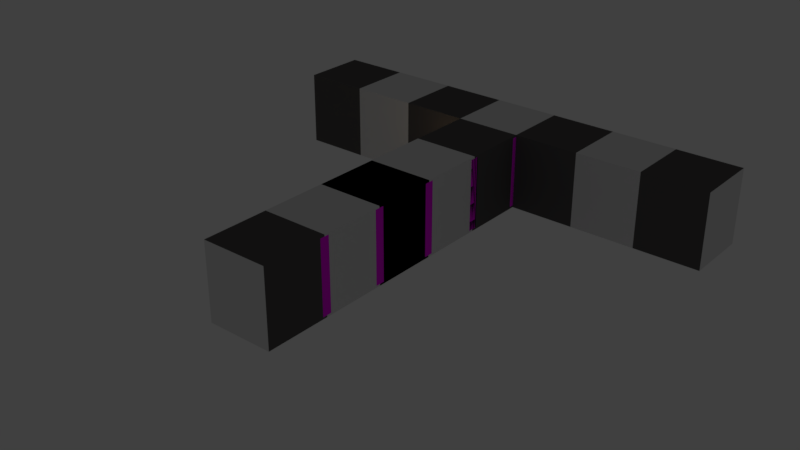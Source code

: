 # Source: wall01.blend  (saved by Blender 2.79.0; exported with 4.5.12 LTS)
import bpy
from mathutils import Matrix  # noqa: F401  (used for matrix-valued properties, if any)

bpy.ops.wm.read_factory_settings(use_empty=True)
scene = bpy.context.scene
scene.name = 'Scene'

# ---- collections
col_collection_3 = bpy.data.collections.new('Collection 3'); scene.collection.children.link(col_collection_3)

# ---- images (referenced by path relative to the original .blend; pixels are not part of the script)
import os
ASSET_DIR = os.environ.get("B2B_ASSET_DIR", "")  # directory of the original .blend (textures are referenced by path, not embedded)
HERE = os.path.dirname(os.path.abspath(__file__))  # packed textures are extracted next to this script under _unpacked/

def load_image(name, relpath, width, height, colorspace="sRGB"):
    """Load a texture the original file referenced (path relative to the .blend, or extracted next to this script)."""
    p = next((c for c in (os.path.join(HERE, relpath), os.path.join(ASSET_DIR, relpath)) if relpath and os.path.exists(c)), "")
    if p:
        img = bpy.data.images.load(p, check_existing=True)
        img.name = name
    else:  # same state as the original file: an image datablock whose file is absent (Cycles renders it pink)
        img = bpy.data.images.new(name, width, height)
        img.source = "FILE"
        img.filepath = "//" + (relpath or name)
    img.colorspace_settings.name = colorspace
    return img
img_oldwood02_jpg = load_image('oldWood02.jpg', 'oldWood02.jpg', 1024, 1024, 'sRGB')
img_stonewall01_jpg = load_image('stoneWall01.jpg', 'stoneWall01.jpg', 1024, 1024, 'sRGB')
img_stonefloor_jpg = load_image('stoneFloor.jpg', 'stoneFloor.jpg', 1024, 1024, 'sRGB')

# ---- materials (node trees are filled in below, after node groups)
mat_material_001 = bpy.data.materials.new('Material.001')
mat_material_001.alpha_threshold = 0.0
mat_material_001.roughness = 0.5
mat_wall01 = bpy.data.materials.new('Wall01')
mat_wall01.alpha_threshold = 0.0
mat_wall01.roughness = 0.5
mat_flor01 = bpy.data.materials.new('flor01')
mat_flor01.alpha_threshold = 0.0
mat_flor01.roughness = 0.5
mat_wall01_003 = bpy.data.materials.new('Wall01.003')
mat_wall01_003.alpha_threshold = 0.0
mat_wall01_003.roughness = 0.5
mat_wall02_003 = bpy.data.materials.new('Wall02.003')
mat_wall02_003.alpha_threshold = 0.0
mat_wall02_003.diffuse_color = (0.1107, 0.1046, 0.1046, 1.0)
mat_wall02_003.roughness = 0.5
mat_wall01_004 = bpy.data.materials.new('Wall01.004')
mat_wall01_004.alpha_threshold = 0.0
mat_wall01_004.roughness = 0.5
mat_wall02_004 = bpy.data.materials.new('Wall02.004')
mat_wall02_004.alpha_threshold = 0.0
mat_wall02_004.diffuse_color = (0.1107, 0.1046, 0.1046, 1.0)
mat_wall02_004.roughness = 0.5

# ---- material node trees
mat_material_001.use_nodes = True; mat_material_001.node_tree.nodes.clear()
_N = mat_material_001.node_tree.nodes; _L = mat_material_001.node_tree.links
n0 = _N.new('ShaderNodeOutputMaterial'); n0.name = 'Material Output'; n0.location = (300, 300)
n1 = _N.new('ShaderNodeBsdfDiffuse'); n1.name = 'Diffuse BSDF'; n1.location = (10, 300)
n2 = _N.new('ShaderNodeTexImage'); n2.name = 'Image Texture'; n2.location = (-180, 300)
n2.width = 140
n2.image = img_oldwood02_jpg
_L.new(n1.outputs[0], n0.inputs[0])
_L.new(n2.outputs[0], n1.inputs[0])
n0.is_active_output = True
mat_wall01.use_nodes = True; mat_wall01.node_tree.nodes.clear()
_N = mat_wall01.node_tree.nodes; _L = mat_wall01.node_tree.links
n0 = _N.new('ShaderNodeOutputMaterial'); n0.name = 'Material Output'; n0.location = (300, 300)
n1 = _N.new('ShaderNodeBsdfDiffuse'); n1.name = 'Diffuse BSDF'; n1.location = (10, 300)
n2 = _N.new('ShaderNodeTexImage'); n2.name = 'Image Texture'; n2.location = (-180, 300)
n2.width = 140
n2.image = img_stonewall01_jpg
_L.new(n1.outputs[0], n0.inputs[0])
_L.new(n2.outputs[0], n1.inputs[0])
n0.is_active_output = True
mat_flor01.use_nodes = True; mat_flor01.node_tree.nodes.clear()
_N = mat_flor01.node_tree.nodes; _L = mat_flor01.node_tree.links
n0 = _N.new('ShaderNodeOutputMaterial'); n0.name = 'Material Output'; n0.location = (300, 300)
n1 = _N.new('ShaderNodeBsdfDiffuse'); n1.name = 'Diffuse BSDF'; n1.location = (10, 300)
n2 = _N.new('ShaderNodeTexImage'); n2.name = 'Image Texture'; n2.location = (-180, 300)
n2.width = 140
n2.image = img_stonefloor_jpg
_L.new(n1.outputs[0], n0.inputs[0])
_L.new(n2.outputs[0], n1.inputs[0])
n0.is_active_output = True

# ---- world
world_world = bpy.data.worlds.new('World'); scene.world = world_world
world_world.color = (0.05088, 0.05088, 0.05088)
world_world.use_sun_shadow = False
world_world.sun_shadow_jitter_overblur = 0.0
world_world.cycles.sampling_method = 'MANUAL'

# ---- lights
light_point_006 = bpy.data.lights.new('Point.006', 'POINT')
light_point_006.color = (1.0, 0.6966, 0.3977)
light_point_006.transmission_factor = 0.0
light_point_006.energy = 5.0
light_point_006.shadow_buffer_clip_start = 0.5
light_point_006.shadow_soft_size = 0.1
light_point_006.shadow_maximum_resolution = 0.006
light_point_006.use_absolute_resolution = True
light_point_005 = bpy.data.lights.new('Point.005', 'POINT')
light_point_005.color = (1.0, 0.6966, 0.3977)
light_point_005.transmission_factor = 0.0
light_point_005.energy = 5.0
light_point_005.shadow_buffer_clip_start = 0.5
light_point_005.shadow_soft_size = 0.1
light_point_005.shadow_maximum_resolution = 0.006
light_point_005.use_absolute_resolution = True
light_point_003 = bpy.data.lights.new('Point.003', 'POINT')
light_point_003.color = (1.0, 0.6966, 0.3977)
light_point_003.transmission_factor = 0.0
light_point_003.energy = 5.0
light_point_003.shadow_buffer_clip_start = 0.5
light_point_003.shadow_soft_size = 0.1
light_point_003.shadow_maximum_resolution = 0.006
light_point_003.use_absolute_resolution = True

# ---- meshes
me_cylinder_011 = bpy.data.meshes.new('Cylinder.011')
me_cylinder_011.from_pydata([(-0.01527, 0.1394, -1.026), (0.01527, 0.1394, -1.026), (0.01527, 0.1394, 1.026), (-0.01527, 0.1394, 1.026), (0.1394, 0.01527, -1.026), (0.1394, -0.01527, -1.026), (0.1394, -0.01527, 1.026), (0.1394, 0.01527, 1.026), (0.01527, -0.1394, -1.026), (-0.01527, -0.1394, -1.026), (-0.01527, -0.1394, 1.026), (0.01527, -0.1394, 1.026), (-0.1394, -0.01527, -1.026), (-0.1394, 0.01527, -1.026), (-0.1394, 0.01527, 1.026), (-0.1394, -0.01527, 1.026), (0.01527, 0.1712, -1.008), (-0.01527, 0.1712, -1.008), (-0.01206, 0.1931, -0.9799), (0.01206, 0.1931, -0.9799), (0.01527, 0.1712, 1.008), (0.01206, 0.1931, 0.9799), (-0.01206, 0.1931, 0.9799), (-0.01527, 0.1712, 1.008), (0.1712, 0.01527, 1.008), (0.1712, -0.01527, 1.008), (0.1931, -0.01206, 0.9799), (0.1931, 0.01206, 0.9799), (0.1712, 0.01527, -1.008), (0.1931, 0.01206, -0.9799), (0.1931, -0.01206, -0.9799), (0.1712, -0.01527, -1.008), (0.01527, -0.1712, 1.008), (-0.01527, -0.1712, 1.008), (-0.01206, -0.1931, 0.9799), (0.01206, -0.1931, 0.9799), (0.01527, -0.1712, -1.008), (0.01206, -0.1931, -0.9799), (-0.01206, -0.1931, -0.9799), (-0.01527, -0.1712, -1.008), (-0.1712, -0.01527, 1.008), (-0.1712, 0.01527, 1.008), (-0.1931, 0.01206, 0.9799), (-0.1931, -0.01206, 0.9799), (-0.1712, -0.01527, -1.008), (-0.1931, -0.01206, -0.9799), (-0.1931, 0.01206, -0.9799), (-0.1712, 0.01527, -1.008)], [], [(41, 14, 3, 23), (9, 39, 44, 12), (19, 21, 27, 29), (5, 31, 36, 8), (20, 2, 7, 24), (30, 26, 35, 37), (33, 10, 15, 40), (25, 6, 11, 32), (38, 34, 43, 45), (13, 47, 17, 0), (46, 42, 22, 18), (16, 17, 18, 19), (20, 21, 22, 23), (24, 25, 26, 27), (28, 29, 30, 31), (32, 33, 34, 35), (36, 37, 38, 39), (40, 41, 42, 43), (44, 45, 46, 47), (23, 3, 2, 20), (31, 5, 4, 28), (39, 9, 8, 36), (47, 13, 12, 44), (0, 17, 16, 1), (18, 22, 21, 19), (6, 25, 24, 7), (26, 30, 29, 27), (10, 33, 32, 11), (34, 38, 37, 35), (14, 41, 40, 15), (42, 46, 45, 43), (46, 18, 17, 47), (41, 23, 22, 42), (38, 45, 44, 39), (33, 40, 43, 34), (30, 37, 36, 31), (25, 32, 35, 26), (19, 29, 28, 16), (20, 24, 27, 21), (1, 16, 28, 4)])
me_cylinder_011.polygons.foreach_set('use_smooth', [True] * 40)
_uv = me_cylinder_011.uv_layers.new(name='UVMap')
_uv.uv.foreach_set('vector', [0.4803, 0.9911, 0.4753, 1.0, 0.2747, 1.0, 0.2697, 0.9911, 0.5247, 1.0, 0.5197, 0.9911, 0.7303, 0.9911, 0.7253, 1.0, 0.9776, 0.2353, 0.02242, 0.2353, 0.02242, 0.01469, 0.9776, 0.01469, 0.2253, 0.0, 0.2303, 0.008875, 0.01968, 0.008875, 0.02467, 0.0, 0.7697, 0.008875, 0.7747, 5.883e-09, 0.9753, 5.372e-08, 0.9803, 0.008875, 0.02242, 0.7647, 0.9776, 0.7647, 0.9776, 0.9853, 0.02242, 0.9853, 0.5197, 0.008875, 0.5247, 0.0, 0.7253, 0.0, 0.7303, 0.008875, 0.2303, 0.9911, 0.2253, 1.0, 0.02467, 1.0, 0.01968, 0.9911, 0.9776, 0.4853, 0.02242, 0.4853, 0.02242, 0.2647, 0.9776, 0.2647, 0.4753, 2.686e-08, 0.4803, 0.008875, 0.2697, 0.008875, 0.2747, 2.941e-09, 0.02242, 0.5147, 0.9776, 0.5147, 0.9776, 0.7353, 0.02242, 0.7353, 0.9911, 0.2303, 0.9943, 0.25, 0.9864, 0.25, 0.9859, 0.2353, 0.008875, 0.2303, 0.01411, 0.2353, 0.01363, 0.25, 0.005664, 0.25, 0.008875, 0.01968, 0.005664, 0.0, 0.01363, 0.0, 0.01411, 0.01469, 0.9911, 0.01968, 0.9859, 0.01469, 0.9864, -5.96e-08, 0.9943, 0.0, 0.9911, 0.9803, 0.9943, 1.0, 0.9864, 1.0, 0.9859, 0.9853, 0.008875, 0.9803, 0.01411, 0.9853, 0.01363, 1.0, 0.005664, 1.0, 0.008875, 0.2697, 0.005664, 0.25, 0.01363, 0.25, 0.01411, 0.2647, 0.9911, 0.2697, 0.9859, 0.2647, 0.9864, 0.25, 0.9943, 0.25, 0.9911, 0.7303, 1.0, 0.7253, 1.0, 0.75, 0.9943, 0.75, 0.008875, 0.7697, 2.98e-08, 0.7747, 2.98e-08, 0.75, 0.005664, 0.75, 0.9911, 0.4803, 1.0, 0.4753, 1.0, 0.5, 0.9943, 0.5, 0.008875, 0.5197, 5.96e-08, 0.5247, 5.96e-08, 0.5, 0.005664, 0.5, 2.98e-08, 0.7253, 0.008875, 0.7303, 0.005664, 0.75, 2.98e-08, 0.75, 0.02242, 0.7353, 0.9776, 0.7353, 0.9776, 0.75, 0.02242, 0.75, 1.0, 0.7747, 0.9911, 0.7697, 0.9943, 0.75, 1.0, 0.75, 0.9776, 0.7647, 0.02242, 0.7647, 0.02242, 0.75, 0.9776, 0.75, 0.0, 0.4753, 0.008875, 0.4803, 0.005664, 0.5, 5.96e-08, 0.5, 0.02242, 0.4853, 0.9776, 0.4853, 0.9776, 0.5, 0.02242, 0.5, 1.0, 0.5247, 0.9911, 0.5197, 0.9943, 0.5, 1.0, 0.5, 0.9776, 0.5147, 0.02242, 0.5147, 0.02242, 0.5, 0.9776, 0.5, 0.02242, 0.5147, 0.02242, 0.7353, 0.008875, 0.7303, 0.008875, 0.5197, 0.9911, 0.5197, 0.9911, 0.7303, 0.9776, 0.7353, 0.9776, 0.5147, 0.9776, 0.4853, 0.9776, 0.2647, 0.9911, 0.2697, 0.9911, 0.4803, 0.008875, 0.4803, 0.008875, 0.2697, 0.02242, 0.2647, 0.02242, 0.4853, 0.02242, 0.7647, 0.02242, 0.9853, 0.008875, 0.9803, 0.008875, 0.7697, 0.9911, 0.7697, 0.9911, 0.9803, 0.9776, 0.9853, 0.9776, 0.7647, 0.9776, 0.2353, 0.9776, 0.01469, 0.9911, 0.01968, 0.9911, 0.2303, 0.008875, 0.2303, 0.008875, 0.01968, 0.02242, 0.01469, 0.02242, 0.2353, 0.7747, 1.0, 0.7697, 0.9911, 0.9803, 0.9911, 0.9753, 1.0])
me_cylinder_011.materials.append(mat_material_001)
me_cylinder_011.use_remesh_preserve_volume = False
me_cylinder_011.use_remesh_preserve_attributes = False
me_cylinder_011.use_mirror_vertex_groups = False
me_cylinder_011.update()
me_cube_023 = bpy.data.meshes.new('Cube.023')
me_cube_023.from_pydata([(1.0, -1.0, -1.0), (1.0, -1.0, 1.3), (1.0, 1.0, -1.0), (1.0, 1.0, 1.3)], [], [(2, 3, 1, 0)])
_uv = me_cube_023.uv_layers.new(name='UVMap')
_uv.uv.foreach_set('vector', [0.0, 0.0, 0.0, 1.0, 1.0, 1.0, 1.0, 0.0])
me_cube_023.materials.append(mat_wall01)
me_cube_023.use_remesh_preserve_volume = False
me_cube_023.use_remesh_preserve_attributes = False
me_cube_023.use_mirror_vertex_groups = False
me_cube_023.update()
me_cube_022 = bpy.data.meshes.new('Cube.022')
me_cube_022.from_pydata([(-1.0, -1.0, -1.0), (-1.0, 1.0, -1.0), (1.0, -1.0, -1.0), (1.0, 1.0, -1.0)], [], [(1, 3, 2, 0)])
_uv = me_cube_022.uv_layers.new(name='UVMap')
_uv.uv.foreach_set('vector', [0.0, 1.0, 1.0, 1.0, 1.0, 0.0, 0.0, 0.0])
me_cube_022.materials.append(mat_flor01)
me_cube_022.use_remesh_preserve_volume = False
me_cube_022.use_remesh_preserve_attributes = False
me_cube_022.use_mirror_vertex_groups = False
me_cube_022.update()
me_cylinder_010 = bpy.data.meshes.new('Cylinder.010')
me_cylinder_010.from_pydata([(-0.01527, 0.1394, -1.026), (0.01527, 0.1394, -1.026), (0.01527, 0.1394, 1.026), (-0.01527, 0.1394, 1.026), (0.1394, 0.01527, -1.026), (0.1394, -0.01527, -1.026), (0.1394, -0.01527, 1.026), (0.1394, 0.01527, 1.026), (0.01527, -0.1394, -1.026), (-0.01527, -0.1394, -1.026), (-0.01527, -0.1394, 1.026), (0.01527, -0.1394, 1.026), (-0.1394, -0.01527, -1.026), (-0.1394, 0.01527, -1.026), (-0.1394, 0.01527, 1.026), (-0.1394, -0.01527, 1.026), (0.01527, 0.1712, -1.008), (-0.01527, 0.1712, -1.008), (-0.01206, 0.1931, -0.9799), (0.01206, 0.1931, -0.9799), (0.01527, 0.1712, 1.008), (0.01206, 0.1931, 0.9799), (-0.01206, 0.1931, 0.9799), (-0.01527, 0.1712, 1.008), (0.1712, 0.01527, 1.008), (0.1712, -0.01527, 1.008), (0.1931, -0.01206, 0.9799), (0.1931, 0.01206, 0.9799), (0.1712, 0.01527, -1.008), (0.1931, 0.01206, -0.9799), (0.1931, -0.01206, -0.9799), (0.1712, -0.01527, -1.008), (0.01527, -0.1712, 1.008), (-0.01527, -0.1712, 1.008), (-0.01206, -0.1931, 0.9799), (0.01206, -0.1931, 0.9799), (0.01527, -0.1712, -1.008), (0.01206, -0.1931, -0.9799), (-0.01206, -0.1931, -0.9799), (-0.01527, -0.1712, -1.008), (-0.1712, -0.01527, 1.008), (-0.1712, 0.01527, 1.008), (-0.1931, 0.01206, 0.9799), (-0.1931, -0.01206, 0.9799), (-0.1712, -0.01527, -1.008), (-0.1931, -0.01206, -0.9799), (-0.1931, 0.01206, -0.9799), (-0.1712, 0.01527, -1.008)], [], [(41, 14, 3, 23), (9, 39, 44, 12), (19, 21, 27, 29), (5, 31, 36, 8), (20, 2, 7, 24), (30, 26, 35, 37), (33, 10, 15, 40), (25, 6, 11, 32), (38, 34, 43, 45), (13, 47, 17, 0), (46, 42, 22, 18), (16, 17, 18, 19), (20, 21, 22, 23), (24, 25, 26, 27), (28, 29, 30, 31), (32, 33, 34, 35), (36, 37, 38, 39), (40, 41, 42, 43), (44, 45, 46, 47), (23, 3, 2, 20), (31, 5, 4, 28), (39, 9, 8, 36), (47, 13, 12, 44), (0, 17, 16, 1), (18, 22, 21, 19), (6, 25, 24, 7), (26, 30, 29, 27), (10, 33, 32, 11), (34, 38, 37, 35), (14, 41, 40, 15), (42, 46, 45, 43), (46, 18, 17, 47), (41, 23, 22, 42), (38, 45, 44, 39), (33, 40, 43, 34), (30, 37, 36, 31), (25, 32, 35, 26), (19, 29, 28, 16), (20, 24, 27, 21), (1, 16, 28, 4)])
me_cylinder_010.polygons.foreach_set('use_smooth', [True] * 40)
_uv = me_cylinder_010.uv_layers.new(name='UVMap')
_uv.uv.foreach_set('vector', [0.4803, 0.9911, 0.4753, 1.0, 0.2747, 1.0, 0.2697, 0.9911, 0.5247, 1.0, 0.5197, 0.9911, 0.7303, 0.9911, 0.7253, 1.0, 0.9776, 0.2353, 0.02242, 0.2353, 0.02242, 0.01469, 0.9776, 0.01469, 0.2253, 0.0, 0.2303, 0.008875, 0.01968, 0.008875, 0.02467, 0.0, 0.7697, 0.008875, 0.7747, 5.883e-09, 0.9753, 5.372e-08, 0.9803, 0.008875, 0.02242, 0.7647, 0.9776, 0.7647, 0.9776, 0.9853, 0.02242, 0.9853, 0.5197, 0.008875, 0.5247, 0.0, 0.7253, 0.0, 0.7303, 0.008875, 0.2303, 0.9911, 0.2253, 1.0, 0.02467, 1.0, 0.01968, 0.9911, 0.9776, 0.4853, 0.02242, 0.4853, 0.02242, 0.2647, 0.9776, 0.2647, 0.4753, 2.686e-08, 0.4803, 0.008875, 0.2697, 0.008875, 0.2747, 2.941e-09, 0.02242, 0.5147, 0.9776, 0.5147, 0.9776, 0.7353, 0.02242, 0.7353, 0.9911, 0.2303, 0.9943, 0.25, 0.9864, 0.25, 0.9859, 0.2353, 0.008875, 0.2303, 0.01411, 0.2353, 0.01363, 0.25, 0.005664, 0.25, 0.008875, 0.01968, 0.005664, 0.0, 0.01363, 0.0, 0.01411, 0.01469, 0.9911, 0.01968, 0.9859, 0.01469, 0.9864, -5.96e-08, 0.9943, 0.0, 0.9911, 0.9803, 0.9943, 1.0, 0.9864, 1.0, 0.9859, 0.9853, 0.008875, 0.9803, 0.01411, 0.9853, 0.01363, 1.0, 0.005664, 1.0, 0.008875, 0.2697, 0.005664, 0.25, 0.01363, 0.25, 0.01411, 0.2647, 0.9911, 0.2697, 0.9859, 0.2647, 0.9864, 0.25, 0.9943, 0.25, 0.9911, 0.7303, 1.0, 0.7253, 1.0, 0.75, 0.9943, 0.75, 0.008875, 0.7697, 2.98e-08, 0.7747, 2.98e-08, 0.75, 0.005664, 0.75, 0.9911, 0.4803, 1.0, 0.4753, 1.0, 0.5, 0.9943, 0.5, 0.008875, 0.5197, 5.96e-08, 0.5247, 5.96e-08, 0.5, 0.005664, 0.5, 2.98e-08, 0.7253, 0.008875, 0.7303, 0.005664, 0.75, 2.98e-08, 0.75, 0.02242, 0.7353, 0.9776, 0.7353, 0.9776, 0.75, 0.02242, 0.75, 1.0, 0.7747, 0.9911, 0.7697, 0.9943, 0.75, 1.0, 0.75, 0.9776, 0.7647, 0.02242, 0.7647, 0.02242, 0.75, 0.9776, 0.75, 0.0, 0.4753, 0.008875, 0.4803, 0.005664, 0.5, 5.96e-08, 0.5, 0.02242, 0.4853, 0.9776, 0.4853, 0.9776, 0.5, 0.02242, 0.5, 1.0, 0.5247, 0.9911, 0.5197, 0.9943, 0.5, 1.0, 0.5, 0.9776, 0.5147, 0.02242, 0.5147, 0.02242, 0.5, 0.9776, 0.5, 0.02242, 0.5147, 0.02242, 0.7353, 0.008875, 0.7303, 0.008875, 0.5197, 0.9911, 0.5197, 0.9911, 0.7303, 0.9776, 0.7353, 0.9776, 0.5147, 0.9776, 0.4853, 0.9776, 0.2647, 0.9911, 0.2697, 0.9911, 0.4803, 0.008875, 0.4803, 0.008875, 0.2697, 0.02242, 0.2647, 0.02242, 0.4853, 0.02242, 0.7647, 0.02242, 0.9853, 0.008875, 0.9803, 0.008875, 0.7697, 0.9911, 0.7697, 0.9911, 0.9803, 0.9776, 0.9853, 0.9776, 0.7647, 0.9776, 0.2353, 0.9776, 0.01469, 0.9911, 0.01968, 0.9911, 0.2303, 0.008875, 0.2303, 0.008875, 0.01968, 0.02242, 0.01469, 0.02242, 0.2353, 0.7747, 1.0, 0.7697, 0.9911, 0.9803, 0.9911, 0.9753, 1.0])
me_cylinder_010.materials.append(mat_material_001)
me_cylinder_010.use_remesh_preserve_volume = False
me_cylinder_010.use_remesh_preserve_attributes = False
me_cylinder_010.use_mirror_vertex_groups = False
me_cylinder_010.update()
me_cube_021 = bpy.data.meshes.new('Cube.021')
me_cube_021.from_pydata([(1.0, -1.0, -1.0), (1.0, -1.0, 1.3), (1.0, 1.0, -1.0), (1.0, 1.0, 1.3)], [], [(2, 3, 1, 0)])
_uv = me_cube_021.uv_layers.new(name='UVMap')
_uv.uv.foreach_set('vector', [0.0, 0.0, 0.0, 1.0, 1.0, 1.0, 1.0, 0.0])
me_cube_021.materials.append(mat_wall01)
me_cube_021.use_remesh_preserve_volume = False
me_cube_021.use_remesh_preserve_attributes = False
me_cube_021.use_mirror_vertex_groups = False
me_cube_021.update()
me_cube_020 = bpy.data.meshes.new('Cube.020')
me_cube_020.from_pydata([(1.0, -1.0, -1.0), (1.0, -1.0, 1.3), (1.0, 1.0, -1.0), (1.0, 1.0, 1.3)], [], [(2, 3, 1, 0)])
_uv = me_cube_020.uv_layers.new(name='UVMap')
_uv.uv.foreach_set('vector', [0.0, 0.0, 0.0, 1.0, 1.0, 1.0, 1.0, 0.0])
me_cube_020.materials.append(mat_wall01)
me_cube_020.use_remesh_preserve_volume = False
me_cube_020.use_remesh_preserve_attributes = False
me_cube_020.use_mirror_vertex_groups = False
me_cube_020.update()
me_cylinder_009 = bpy.data.meshes.new('Cylinder.009')
me_cylinder_009.from_pydata([(-0.01527, 0.1394, -1.026), (0.01527, 0.1394, -1.026), (0.01527, 0.1394, 1.026), (-0.01527, 0.1394, 1.026), (0.1394, 0.01527, -1.026), (0.1394, -0.01527, -1.026), (0.1394, -0.01527, 1.026), (0.1394, 0.01527, 1.026), (0.01527, -0.1394, -1.026), (-0.01527, -0.1394, -1.026), (-0.01527, -0.1394, 1.026), (0.01527, -0.1394, 1.026), (-0.1394, -0.01527, -1.026), (-0.1394, 0.01527, -1.026), (-0.1394, 0.01527, 1.026), (-0.1394, -0.01527, 1.026), (0.01527, 0.1712, -1.008), (-0.01527, 0.1712, -1.008), (-0.01206, 0.1931, -0.9799), (0.01206, 0.1931, -0.9799), (0.01527, 0.1712, 1.008), (0.01206, 0.1931, 0.9799), (-0.01206, 0.1931, 0.9799), (-0.01527, 0.1712, 1.008), (0.1712, 0.01527, 1.008), (0.1712, -0.01527, 1.008), (0.1931, -0.01206, 0.9799), (0.1931, 0.01206, 0.9799), (0.1712, 0.01527, -1.008), (0.1931, 0.01206, -0.9799), (0.1931, -0.01206, -0.9799), (0.1712, -0.01527, -1.008), (0.01527, -0.1712, 1.008), (-0.01527, -0.1712, 1.008), (-0.01206, -0.1931, 0.9799), (0.01206, -0.1931, 0.9799), (0.01527, -0.1712, -1.008), (0.01206, -0.1931, -0.9799), (-0.01206, -0.1931, -0.9799), (-0.01527, -0.1712, -1.008), (-0.1712, -0.01527, 1.008), (-0.1712, 0.01527, 1.008), (-0.1931, 0.01206, 0.9799), (-0.1931, -0.01206, 0.9799), (-0.1712, -0.01527, -1.008), (-0.1931, -0.01206, -0.9799), (-0.1931, 0.01206, -0.9799), (-0.1712, 0.01527, -1.008)], [], [(41, 14, 3, 23), (9, 39, 44, 12), (19, 21, 27, 29), (5, 31, 36, 8), (20, 2, 7, 24), (30, 26, 35, 37), (33, 10, 15, 40), (25, 6, 11, 32), (38, 34, 43, 45), (13, 47, 17, 0), (46, 42, 22, 18), (16, 17, 18, 19), (20, 21, 22, 23), (24, 25, 26, 27), (28, 29, 30, 31), (32, 33, 34, 35), (36, 37, 38, 39), (40, 41, 42, 43), (44, 45, 46, 47), (23, 3, 2, 20), (31, 5, 4, 28), (39, 9, 8, 36), (47, 13, 12, 44), (0, 17, 16, 1), (18, 22, 21, 19), (6, 25, 24, 7), (26, 30, 29, 27), (10, 33, 32, 11), (34, 38, 37, 35), (14, 41, 40, 15), (42, 46, 45, 43), (46, 18, 17, 47), (41, 23, 22, 42), (38, 45, 44, 39), (33, 40, 43, 34), (30, 37, 36, 31), (25, 32, 35, 26), (19, 29, 28, 16), (20, 24, 27, 21), (1, 16, 28, 4)])
me_cylinder_009.polygons.foreach_set('use_smooth', [True] * 40)
_uv = me_cylinder_009.uv_layers.new(name='UVMap')
_uv.uv.foreach_set('vector', [0.4803, 0.9911, 0.4753, 1.0, 0.2747, 1.0, 0.2697, 0.9911, 0.5247, 1.0, 0.5197, 0.9911, 0.7303, 0.9911, 0.7253, 1.0, 0.9776, 0.2353, 0.02242, 0.2353, 0.02242, 0.01469, 0.9776, 0.01469, 0.2253, 0.0, 0.2303, 0.008875, 0.01968, 0.008875, 0.02467, 0.0, 0.7697, 0.008875, 0.7747, 5.883e-09, 0.9753, 5.372e-08, 0.9803, 0.008875, 0.02242, 0.7647, 0.9776, 0.7647, 0.9776, 0.9853, 0.02242, 0.9853, 0.5197, 0.008875, 0.5247, 0.0, 0.7253, 0.0, 0.7303, 0.008875, 0.2303, 0.9911, 0.2253, 1.0, 0.02467, 1.0, 0.01968, 0.9911, 0.9776, 0.4853, 0.02242, 0.4853, 0.02242, 0.2647, 0.9776, 0.2647, 0.4753, 2.686e-08, 0.4803, 0.008875, 0.2697, 0.008875, 0.2747, 2.941e-09, 0.02242, 0.5147, 0.9776, 0.5147, 0.9776, 0.7353, 0.02242, 0.7353, 0.9911, 0.2303, 0.9943, 0.25, 0.9864, 0.25, 0.9859, 0.2353, 0.008875, 0.2303, 0.01411, 0.2353, 0.01363, 0.25, 0.005664, 0.25, 0.008875, 0.01968, 0.005664, 0.0, 0.01363, 0.0, 0.01411, 0.01469, 0.9911, 0.01968, 0.9859, 0.01469, 0.9864, -5.96e-08, 0.9943, 0.0, 0.9911, 0.9803, 0.9943, 1.0, 0.9864, 1.0, 0.9859, 0.9853, 0.008875, 0.9803, 0.01411, 0.9853, 0.01363, 1.0, 0.005664, 1.0, 0.008875, 0.2697, 0.005664, 0.25, 0.01363, 0.25, 0.01411, 0.2647, 0.9911, 0.2697, 0.9859, 0.2647, 0.9864, 0.25, 0.9943, 0.25, 0.9911, 0.7303, 1.0, 0.7253, 1.0, 0.75, 0.9943, 0.75, 0.008875, 0.7697, 2.98e-08, 0.7747, 2.98e-08, 0.75, 0.005664, 0.75, 0.9911, 0.4803, 1.0, 0.4753, 1.0, 0.5, 0.9943, 0.5, 0.008875, 0.5197, 5.96e-08, 0.5247, 5.96e-08, 0.5, 0.005664, 0.5, 2.98e-08, 0.7253, 0.008875, 0.7303, 0.005664, 0.75, 2.98e-08, 0.75, 0.02242, 0.7353, 0.9776, 0.7353, 0.9776, 0.75, 0.02242, 0.75, 1.0, 0.7747, 0.9911, 0.7697, 0.9943, 0.75, 1.0, 0.75, 0.9776, 0.7647, 0.02242, 0.7647, 0.02242, 0.75, 0.9776, 0.75, 0.0, 0.4753, 0.008875, 0.4803, 0.005664, 0.5, 5.96e-08, 0.5, 0.02242, 0.4853, 0.9776, 0.4853, 0.9776, 0.5, 0.02242, 0.5, 1.0, 0.5247, 0.9911, 0.5197, 0.9943, 0.5, 1.0, 0.5, 0.9776, 0.5147, 0.02242, 0.5147, 0.02242, 0.5, 0.9776, 0.5, 0.02242, 0.5147, 0.02242, 0.7353, 0.008875, 0.7303, 0.008875, 0.5197, 0.9911, 0.5197, 0.9911, 0.7303, 0.9776, 0.7353, 0.9776, 0.5147, 0.9776, 0.4853, 0.9776, 0.2647, 0.9911, 0.2697, 0.9911, 0.4803, 0.008875, 0.4803, 0.008875, 0.2697, 0.02242, 0.2647, 0.02242, 0.4853, 0.02242, 0.7647, 0.02242, 0.9853, 0.008875, 0.9803, 0.008875, 0.7697, 0.9911, 0.7697, 0.9911, 0.9803, 0.9776, 0.9853, 0.9776, 0.7647, 0.9776, 0.2353, 0.9776, 0.01469, 0.9911, 0.01968, 0.9911, 0.2303, 0.008875, 0.2303, 0.008875, 0.01968, 0.02242, 0.01469, 0.02242, 0.2353, 0.7747, 1.0, 0.7697, 0.9911, 0.9803, 0.9911, 0.9753, 1.0])
me_cylinder_009.materials.append(mat_material_001)
me_cylinder_009.use_remesh_preserve_volume = False
me_cylinder_009.use_remesh_preserve_attributes = False
me_cylinder_009.use_mirror_vertex_groups = False
me_cylinder_009.update()
me_cube_019 = bpy.data.meshes.new('Cube.019')
me_cube_019.from_pydata([(-1.0, -1.0, -1.0), (-1.0, 1.0, -1.0), (1.0, -1.0, -1.0), (1.0, 1.0, -1.0)], [], [(1, 3, 2, 0)])
_uv = me_cube_019.uv_layers.new(name='UVMap')
_uv.uv.foreach_set('vector', [0.0, 1.0, 1.0, 1.0, 1.0, 0.0, 0.0, 0.0])
me_cube_019.materials.append(mat_flor01)
me_cube_019.use_remesh_preserve_volume = False
me_cube_019.use_remesh_preserve_attributes = False
me_cube_019.use_mirror_vertex_groups = False
me_cube_019.update()
me_cube_018 = bpy.data.meshes.new('Cube.018')
me_cube_018.from_pydata([(1.0, -1.0, -1.0), (1.0, -1.0, 1.3), (1.0, 1.0, -1.0), (1.0, 1.0, 1.3)], [], [(2, 3, 1, 0)])
_uv = me_cube_018.uv_layers.new(name='UVMap')
_uv.uv.foreach_set('vector', [0.0, 0.0, 0.0, 1.0, 1.0, 1.0, 1.0, 0.0])
me_cube_018.materials.append(mat_wall01)
me_cube_018.use_remesh_preserve_volume = False
me_cube_018.use_remesh_preserve_attributes = False
me_cube_018.use_mirror_vertex_groups = False
me_cube_018.update()
me_cylinder_008 = bpy.data.meshes.new('Cylinder.008')
me_cylinder_008.from_pydata([(-0.01527, 0.1394, -1.026), (0.01527, 0.1394, -1.026), (0.01527, 0.1394, 1.026), (-0.01527, 0.1394, 1.026), (0.1394, 0.01527, -1.026), (0.1394, -0.01527, -1.026), (0.1394, -0.01527, 1.026), (0.1394, 0.01527, 1.026), (0.01527, -0.1394, -1.026), (-0.01527, -0.1394, -1.026), (-0.01527, -0.1394, 1.026), (0.01527, -0.1394, 1.026), (-0.1394, -0.01527, -1.026), (-0.1394, 0.01527, -1.026), (-0.1394, 0.01527, 1.026), (-0.1394, -0.01527, 1.026), (0.01527, 0.1712, -1.008), (-0.01527, 0.1712, -1.008), (-0.01206, 0.1931, -0.9799), (0.01206, 0.1931, -0.9799), (0.01527, 0.1712, 1.008), (0.01206, 0.1931, 0.9799), (-0.01206, 0.1931, 0.9799), (-0.01527, 0.1712, 1.008), (0.1712, 0.01527, 1.008), (0.1712, -0.01527, 1.008), (0.1931, -0.01206, 0.9799), (0.1931, 0.01206, 0.9799), (0.1712, 0.01527, -1.008), (0.1931, 0.01206, -0.9799), (0.1931, -0.01206, -0.9799), (0.1712, -0.01527, -1.008), (0.01527, -0.1712, 1.008), (-0.01527, -0.1712, 1.008), (-0.01206, -0.1931, 0.9799), (0.01206, -0.1931, 0.9799), (0.01527, -0.1712, -1.008), (0.01206, -0.1931, -0.9799), (-0.01206, -0.1931, -0.9799), (-0.01527, -0.1712, -1.008), (-0.1712, -0.01527, 1.008), (-0.1712, 0.01527, 1.008), (-0.1931, 0.01206, 0.9799), (-0.1931, -0.01206, 0.9799), (-0.1712, -0.01527, -1.008), (-0.1931, -0.01206, -0.9799), (-0.1931, 0.01206, -0.9799), (-0.1712, 0.01527, -1.008)], [], [(41, 14, 3, 23), (9, 39, 44, 12), (19, 21, 27, 29), (5, 31, 36, 8), (20, 2, 7, 24), (30, 26, 35, 37), (33, 10, 15, 40), (25, 6, 11, 32), (38, 34, 43, 45), (13, 47, 17, 0), (46, 42, 22, 18), (16, 17, 18, 19), (20, 21, 22, 23), (24, 25, 26, 27), (28, 29, 30, 31), (32, 33, 34, 35), (36, 37, 38, 39), (40, 41, 42, 43), (44, 45, 46, 47), (23, 3, 2, 20), (31, 5, 4, 28), (39, 9, 8, 36), (47, 13, 12, 44), (0, 17, 16, 1), (18, 22, 21, 19), (6, 25, 24, 7), (26, 30, 29, 27), (10, 33, 32, 11), (34, 38, 37, 35), (14, 41, 40, 15), (42, 46, 45, 43), (46, 18, 17, 47), (41, 23, 22, 42), (38, 45, 44, 39), (33, 40, 43, 34), (30, 37, 36, 31), (25, 32, 35, 26), (19, 29, 28, 16), (20, 24, 27, 21), (1, 16, 28, 4)])
me_cylinder_008.polygons.foreach_set('use_smooth', [True] * 40)
_uv = me_cylinder_008.uv_layers.new(name='UVMap')
_uv.uv.foreach_set('vector', [0.4803, 0.9911, 0.4753, 1.0, 0.2747, 1.0, 0.2697, 0.9911, 0.5247, 1.0, 0.5197, 0.9911, 0.7303, 0.9911, 0.7253, 1.0, 0.9776, 0.2353, 0.02242, 0.2353, 0.02242, 0.01469, 0.9776, 0.01469, 0.2253, 0.0, 0.2303, 0.008875, 0.01968, 0.008875, 0.02467, 0.0, 0.7697, 0.008875, 0.7747, 5.883e-09, 0.9753, 5.372e-08, 0.9803, 0.008875, 0.02242, 0.7647, 0.9776, 0.7647, 0.9776, 0.9853, 0.02242, 0.9853, 0.5197, 0.008875, 0.5247, 0.0, 0.7253, 0.0, 0.7303, 0.008875, 0.2303, 0.9911, 0.2253, 1.0, 0.02467, 1.0, 0.01968, 0.9911, 0.9776, 0.4853, 0.02242, 0.4853, 0.02242, 0.2647, 0.9776, 0.2647, 0.4753, 2.686e-08, 0.4803, 0.008875, 0.2697, 0.008875, 0.2747, 2.941e-09, 0.02242, 0.5147, 0.9776, 0.5147, 0.9776, 0.7353, 0.02242, 0.7353, 0.9911, 0.2303, 0.9943, 0.25, 0.9864, 0.25, 0.9859, 0.2353, 0.008875, 0.2303, 0.01411, 0.2353, 0.01363, 0.25, 0.005664, 0.25, 0.008875, 0.01968, 0.005664, 0.0, 0.01363, 0.0, 0.01411, 0.01469, 0.9911, 0.01968, 0.9859, 0.01469, 0.9864, -5.96e-08, 0.9943, 0.0, 0.9911, 0.9803, 0.9943, 1.0, 0.9864, 1.0, 0.9859, 0.9853, 0.008875, 0.9803, 0.01411, 0.9853, 0.01363, 1.0, 0.005664, 1.0, 0.008875, 0.2697, 0.005664, 0.25, 0.01363, 0.25, 0.01411, 0.2647, 0.9911, 0.2697, 0.9859, 0.2647, 0.9864, 0.25, 0.9943, 0.25, 0.9911, 0.7303, 1.0, 0.7253, 1.0, 0.75, 0.9943, 0.75, 0.008875, 0.7697, 2.98e-08, 0.7747, 2.98e-08, 0.75, 0.005664, 0.75, 0.9911, 0.4803, 1.0, 0.4753, 1.0, 0.5, 0.9943, 0.5, 0.008875, 0.5197, 5.96e-08, 0.5247, 5.96e-08, 0.5, 0.005664, 0.5, 2.98e-08, 0.7253, 0.008875, 0.7303, 0.005664, 0.75, 2.98e-08, 0.75, 0.02242, 0.7353, 0.9776, 0.7353, 0.9776, 0.75, 0.02242, 0.75, 1.0, 0.7747, 0.9911, 0.7697, 0.9943, 0.75, 1.0, 0.75, 0.9776, 0.7647, 0.02242, 0.7647, 0.02242, 0.75, 0.9776, 0.75, 0.0, 0.4753, 0.008875, 0.4803, 0.005664, 0.5, 5.96e-08, 0.5, 0.02242, 0.4853, 0.9776, 0.4853, 0.9776, 0.5, 0.02242, 0.5, 1.0, 0.5247, 0.9911, 0.5197, 0.9943, 0.5, 1.0, 0.5, 0.9776, 0.5147, 0.02242, 0.5147, 0.02242, 0.5, 0.9776, 0.5, 0.02242, 0.5147, 0.02242, 0.7353, 0.008875, 0.7303, 0.008875, 0.5197, 0.9911, 0.5197, 0.9911, 0.7303, 0.9776, 0.7353, 0.9776, 0.5147, 0.9776, 0.4853, 0.9776, 0.2647, 0.9911, 0.2697, 0.9911, 0.4803, 0.008875, 0.4803, 0.008875, 0.2697, 0.02242, 0.2647, 0.02242, 0.4853, 0.02242, 0.7647, 0.02242, 0.9853, 0.008875, 0.9803, 0.008875, 0.7697, 0.9911, 0.7697, 0.9911, 0.9803, 0.9776, 0.9853, 0.9776, 0.7647, 0.9776, 0.2353, 0.9776, 0.01469, 0.9911, 0.01968, 0.9911, 0.2303, 0.008875, 0.2303, 0.008875, 0.01968, 0.02242, 0.01469, 0.02242, 0.2353, 0.7747, 1.0, 0.7697, 0.9911, 0.9803, 0.9911, 0.9753, 1.0])
me_cylinder_008.materials.append(mat_material_001)
me_cylinder_008.use_remesh_preserve_volume = False
me_cylinder_008.use_remesh_preserve_attributes = False
me_cylinder_008.use_mirror_vertex_groups = False
me_cylinder_008.update()
me_cube_014 = bpy.data.meshes.new('Cube.014')
me_cube_014.from_pydata([(-1.0, -1.0, -1.0), (-1.0, 1.0, -1.0), (1.0, -1.0, -1.0), (1.0, 1.0, -1.0)], [], [(1, 3, 2, 0)])
_uv = me_cube_014.uv_layers.new(name='UVMap')
_uv.uv.foreach_set('vector', [0.0, 1.0, 1.0, 1.0, 1.0, 0.0, 0.0, 0.0])
me_cube_014.materials.append(mat_flor01)
me_cube_014.use_remesh_preserve_volume = False
me_cube_014.use_remesh_preserve_attributes = False
me_cube_014.use_mirror_vertex_groups = False
me_cube_014.update()
me_cylinder_006 = bpy.data.meshes.new('Cylinder.006')
me_cylinder_006.from_pydata([(-0.01527, 0.1394, -1.026), (0.01527, 0.1394, -1.026), (0.01527, 0.1394, 1.026), (-0.01527, 0.1394, 1.026), (0.1394, 0.01527, -1.026), (0.1394, -0.01527, -1.026), (0.1394, -0.01527, 1.026), (0.1394, 0.01527, 1.026), (0.01527, -0.1394, -1.026), (-0.01527, -0.1394, -1.026), (-0.01527, -0.1394, 1.026), (0.01527, -0.1394, 1.026), (-0.1394, -0.01527, -1.026), (-0.1394, 0.01527, -1.026), (-0.1394, 0.01527, 1.026), (-0.1394, -0.01527, 1.026), (0.01527, 0.1712, -1.008), (-0.01527, 0.1712, -1.008), (-0.01206, 0.1931, -0.9799), (0.01206, 0.1931, -0.9799), (0.01527, 0.1712, 1.008), (0.01206, 0.1931, 0.9799), (-0.01206, 0.1931, 0.9799), (-0.01527, 0.1712, 1.008), (0.1712, 0.01527, 1.008), (0.1712, -0.01527, 1.008), (0.1931, -0.01206, 0.9799), (0.1931, 0.01206, 0.9799), (0.1712, 0.01527, -1.008), (0.1931, 0.01206, -0.9799), (0.1931, -0.01206, -0.9799), (0.1712, -0.01527, -1.008), (0.01527, -0.1712, 1.008), (-0.01527, -0.1712, 1.008), (-0.01206, -0.1931, 0.9799), (0.01206, -0.1931, 0.9799), (0.01527, -0.1712, -1.008), (0.01206, -0.1931, -0.9799), (-0.01206, -0.1931, -0.9799), (-0.01527, -0.1712, -1.008), (-0.1712, -0.01527, 1.008), (-0.1712, 0.01527, 1.008), (-0.1931, 0.01206, 0.9799), (-0.1931, -0.01206, 0.9799), (-0.1712, -0.01527, -1.008), (-0.1931, -0.01206, -0.9799), (-0.1931, 0.01206, -0.9799), (-0.1712, 0.01527, -1.008)], [], [(41, 14, 3, 23), (9, 39, 44, 12), (19, 21, 27, 29), (5, 31, 36, 8), (20, 2, 7, 24), (30, 26, 35, 37), (33, 10, 15, 40), (25, 6, 11, 32), (38, 34, 43, 45), (13, 47, 17, 0), (46, 42, 22, 18), (16, 17, 18, 19), (20, 21, 22, 23), (24, 25, 26, 27), (28, 29, 30, 31), (32, 33, 34, 35), (36, 37, 38, 39), (40, 41, 42, 43), (44, 45, 46, 47), (23, 3, 2, 20), (31, 5, 4, 28), (39, 9, 8, 36), (47, 13, 12, 44), (0, 17, 16, 1), (18, 22, 21, 19), (6, 25, 24, 7), (26, 30, 29, 27), (10, 33, 32, 11), (34, 38, 37, 35), (14, 41, 40, 15), (42, 46, 45, 43), (46, 18, 17, 47), (41, 23, 22, 42), (38, 45, 44, 39), (33, 40, 43, 34), (30, 37, 36, 31), (25, 32, 35, 26), (19, 29, 28, 16), (20, 24, 27, 21), (1, 16, 28, 4)])
me_cylinder_006.polygons.foreach_set('use_smooth', [True] * 40)
_uv = me_cylinder_006.uv_layers.new(name='UVMap')
_uv.uv.foreach_set('vector', [0.4803, 0.9911, 0.4753, 1.0, 0.2747, 1.0, 0.2697, 0.9911, 0.5247, 1.0, 0.5197, 0.9911, 0.7303, 0.9911, 0.7253, 1.0, 0.9776, 0.2353, 0.02242, 0.2353, 0.02242, 0.01469, 0.9776, 0.01469, 0.2253, 0.0, 0.2303, 0.008875, 0.01968, 0.008875, 0.02467, 0.0, 0.7697, 0.008875, 0.7747, 5.883e-09, 0.9753, 5.372e-08, 0.9803, 0.008875, 0.02242, 0.7647, 0.9776, 0.7647, 0.9776, 0.9853, 0.02242, 0.9853, 0.5197, 0.008875, 0.5247, 0.0, 0.7253, 0.0, 0.7303, 0.008875, 0.2303, 0.9911, 0.2253, 1.0, 0.02467, 1.0, 0.01968, 0.9911, 0.9776, 0.4853, 0.02242, 0.4853, 0.02242, 0.2647, 0.9776, 0.2647, 0.4753, 2.686e-08, 0.4803, 0.008875, 0.2697, 0.008875, 0.2747, 2.941e-09, 0.02242, 0.5147, 0.9776, 0.5147, 0.9776, 0.7353, 0.02242, 0.7353, 0.9911, 0.2303, 0.9943, 0.25, 0.9864, 0.25, 0.9859, 0.2353, 0.008875, 0.2303, 0.01411, 0.2353, 0.01363, 0.25, 0.005664, 0.25, 0.008875, 0.01968, 0.005664, 0.0, 0.01363, 0.0, 0.01411, 0.01469, 0.9911, 0.01968, 0.9859, 0.01469, 0.9864, -5.96e-08, 0.9943, 0.0, 0.9911, 0.9803, 0.9943, 1.0, 0.9864, 1.0, 0.9859, 0.9853, 0.008875, 0.9803, 0.01411, 0.9853, 0.01363, 1.0, 0.005664, 1.0, 0.008875, 0.2697, 0.005664, 0.25, 0.01363, 0.25, 0.01411, 0.2647, 0.9911, 0.2697, 0.9859, 0.2647, 0.9864, 0.25, 0.9943, 0.25, 0.9911, 0.7303, 1.0, 0.7253, 1.0, 0.75, 0.9943, 0.75, 0.008875, 0.7697, 2.98e-08, 0.7747, 2.98e-08, 0.75, 0.005664, 0.75, 0.9911, 0.4803, 1.0, 0.4753, 1.0, 0.5, 0.9943, 0.5, 0.008875, 0.5197, 5.96e-08, 0.5247, 5.96e-08, 0.5, 0.005664, 0.5, 2.98e-08, 0.7253, 0.008875, 0.7303, 0.005664, 0.75, 2.98e-08, 0.75, 0.02242, 0.7353, 0.9776, 0.7353, 0.9776, 0.75, 0.02242, 0.75, 1.0, 0.7747, 0.9911, 0.7697, 0.9943, 0.75, 1.0, 0.75, 0.9776, 0.7647, 0.02242, 0.7647, 0.02242, 0.75, 0.9776, 0.75, 0.0, 0.4753, 0.008875, 0.4803, 0.005664, 0.5, 5.96e-08, 0.5, 0.02242, 0.4853, 0.9776, 0.4853, 0.9776, 0.5, 0.02242, 0.5, 1.0, 0.5247, 0.9911, 0.5197, 0.9943, 0.5, 1.0, 0.5, 0.9776, 0.5147, 0.02242, 0.5147, 0.02242, 0.5, 0.9776, 0.5, 0.02242, 0.5147, 0.02242, 0.7353, 0.008875, 0.7303, 0.008875, 0.5197, 0.9911, 0.5197, 0.9911, 0.7303, 0.9776, 0.7353, 0.9776, 0.5147, 0.9776, 0.4853, 0.9776, 0.2647, 0.9911, 0.2697, 0.9911, 0.4803, 0.008875, 0.4803, 0.008875, 0.2697, 0.02242, 0.2647, 0.02242, 0.4853, 0.02242, 0.7647, 0.02242, 0.9853, 0.008875, 0.9803, 0.008875, 0.7697, 0.9911, 0.7697, 0.9911, 0.9803, 0.9776, 0.9853, 0.9776, 0.7647, 0.9776, 0.2353, 0.9776, 0.01469, 0.9911, 0.01968, 0.9911, 0.2303, 0.008875, 0.2303, 0.008875, 0.01968, 0.02242, 0.01469, 0.02242, 0.2353, 0.7747, 1.0, 0.7697, 0.9911, 0.9803, 0.9911, 0.9753, 1.0])
me_cylinder_006.materials.append(mat_material_001)
me_cylinder_006.use_remesh_preserve_volume = False
me_cylinder_006.use_remesh_preserve_attributes = False
me_cylinder_006.use_mirror_vertex_groups = False
me_cylinder_006.update()
me_cylinder_005 = bpy.data.meshes.new('Cylinder.005')
me_cylinder_005.from_pydata([(-0.01527, 0.1394, -1.026), (0.01527, 0.1394, -1.026), (0.01527, 0.1394, 1.026), (-0.01527, 0.1394, 1.026), (0.1394, 0.01527, -1.026), (0.1394, -0.01527, -1.026), (0.1394, -0.01527, 1.026), (0.1394, 0.01527, 1.026), (0.01527, -0.1394, -1.026), (-0.01527, -0.1394, -1.026), (-0.01527, -0.1394, 1.026), (0.01527, -0.1394, 1.026), (-0.1394, -0.01527, -1.026), (-0.1394, 0.01527, -1.026), (-0.1394, 0.01527, 1.026), (-0.1394, -0.01527, 1.026), (0.01527, 0.1712, -1.008), (-0.01527, 0.1712, -1.008), (-0.01206, 0.1931, -0.9799), (0.01206, 0.1931, -0.9799), (0.01527, 0.1712, 1.008), (0.01206, 0.1931, 0.9799), (-0.01206, 0.1931, 0.9799), (-0.01527, 0.1712, 1.008), (0.1712, 0.01527, 1.008), (0.1712, -0.01527, 1.008), (0.1931, -0.01206, 0.9799), (0.1931, 0.01206, 0.9799), (0.1712, 0.01527, -1.008), (0.1931, 0.01206, -0.9799), (0.1931, -0.01206, -0.9799), (0.1712, -0.01527, -1.008), (0.01527, -0.1712, 1.008), (-0.01527, -0.1712, 1.008), (-0.01206, -0.1931, 0.9799), (0.01206, -0.1931, 0.9799), (0.01527, -0.1712, -1.008), (0.01206, -0.1931, -0.9799), (-0.01206, -0.1931, -0.9799), (-0.01527, -0.1712, -1.008), (-0.1712, -0.01527, 1.008), (-0.1712, 0.01527, 1.008), (-0.1931, 0.01206, 0.9799), (-0.1931, -0.01206, 0.9799), (-0.1712, -0.01527, -1.008), (-0.1931, -0.01206, -0.9799), (-0.1931, 0.01206, -0.9799), (-0.1712, 0.01527, -1.008)], [], [(41, 14, 3, 23), (9, 39, 44, 12), (19, 21, 27, 29), (5, 31, 36, 8), (20, 2, 7, 24), (30, 26, 35, 37), (33, 10, 15, 40), (25, 6, 11, 32), (38, 34, 43, 45), (13, 47, 17, 0), (46, 42, 22, 18), (16, 17, 18, 19), (20, 21, 22, 23), (24, 25, 26, 27), (28, 29, 30, 31), (32, 33, 34, 35), (36, 37, 38, 39), (40, 41, 42, 43), (44, 45, 46, 47), (23, 3, 2, 20), (31, 5, 4, 28), (39, 9, 8, 36), (47, 13, 12, 44), (0, 17, 16, 1), (18, 22, 21, 19), (6, 25, 24, 7), (26, 30, 29, 27), (10, 33, 32, 11), (34, 38, 37, 35), (14, 41, 40, 15), (42, 46, 45, 43), (46, 18, 17, 47), (41, 23, 22, 42), (38, 45, 44, 39), (33, 40, 43, 34), (30, 37, 36, 31), (25, 32, 35, 26), (19, 29, 28, 16), (20, 24, 27, 21), (1, 16, 28, 4)])
me_cylinder_005.polygons.foreach_set('use_smooth', [True] * 40)
_uv = me_cylinder_005.uv_layers.new(name='UVMap')
_uv.uv.foreach_set('vector', [0.4803, 0.9911, 0.4753, 1.0, 0.2747, 1.0, 0.2697, 0.9911, 0.5247, 1.0, 0.5197, 0.9911, 0.7303, 0.9911, 0.7253, 1.0, 0.9776, 0.2353, 0.02242, 0.2353, 0.02242, 0.01469, 0.9776, 0.01469, 0.2253, 0.0, 0.2303, 0.008875, 0.01968, 0.008875, 0.02467, 0.0, 0.7697, 0.008875, 0.7747, 5.883e-09, 0.9753, 5.372e-08, 0.9803, 0.008875, 0.02242, 0.7647, 0.9776, 0.7647, 0.9776, 0.9853, 0.02242, 0.9853, 0.5197, 0.008875, 0.5247, 0.0, 0.7253, 0.0, 0.7303, 0.008875, 0.2303, 0.9911, 0.2253, 1.0, 0.02467, 1.0, 0.01968, 0.9911, 0.9776, 0.4853, 0.02242, 0.4853, 0.02242, 0.2647, 0.9776, 0.2647, 0.4753, 2.686e-08, 0.4803, 0.008875, 0.2697, 0.008875, 0.2747, 2.941e-09, 0.02242, 0.5147, 0.9776, 0.5147, 0.9776, 0.7353, 0.02242, 0.7353, 0.9911, 0.2303, 0.9943, 0.25, 0.9864, 0.25, 0.9859, 0.2353, 0.008875, 0.2303, 0.01411, 0.2353, 0.01363, 0.25, 0.005664, 0.25, 0.008875, 0.01968, 0.005664, 0.0, 0.01363, 0.0, 0.01411, 0.01469, 0.9911, 0.01968, 0.9859, 0.01469, 0.9864, -5.96e-08, 0.9943, 0.0, 0.9911, 0.9803, 0.9943, 1.0, 0.9864, 1.0, 0.9859, 0.9853, 0.008875, 0.9803, 0.01411, 0.9853, 0.01363, 1.0, 0.005664, 1.0, 0.008875, 0.2697, 0.005664, 0.25, 0.01363, 0.25, 0.01411, 0.2647, 0.9911, 0.2697, 0.9859, 0.2647, 0.9864, 0.25, 0.9943, 0.25, 0.9911, 0.7303, 1.0, 0.7253, 1.0, 0.75, 0.9943, 0.75, 0.008875, 0.7697, 2.98e-08, 0.7747, 2.98e-08, 0.75, 0.005664, 0.75, 0.9911, 0.4803, 1.0, 0.4753, 1.0, 0.5, 0.9943, 0.5, 0.008875, 0.5197, 5.96e-08, 0.5247, 5.96e-08, 0.5, 0.005664, 0.5, 2.98e-08, 0.7253, 0.008875, 0.7303, 0.005664, 0.75, 2.98e-08, 0.75, 0.02242, 0.7353, 0.9776, 0.7353, 0.9776, 0.75, 0.02242, 0.75, 1.0, 0.7747, 0.9911, 0.7697, 0.9943, 0.75, 1.0, 0.75, 0.9776, 0.7647, 0.02242, 0.7647, 0.02242, 0.75, 0.9776, 0.75, 0.0, 0.4753, 0.008875, 0.4803, 0.005664, 0.5, 5.96e-08, 0.5, 0.02242, 0.4853, 0.9776, 0.4853, 0.9776, 0.5, 0.02242, 0.5, 1.0, 0.5247, 0.9911, 0.5197, 0.9943, 0.5, 1.0, 0.5, 0.9776, 0.5147, 0.02242, 0.5147, 0.02242, 0.5, 0.9776, 0.5, 0.02242, 0.5147, 0.02242, 0.7353, 0.008875, 0.7303, 0.008875, 0.5197, 0.9911, 0.5197, 0.9911, 0.7303, 0.9776, 0.7353, 0.9776, 0.5147, 0.9776, 0.4853, 0.9776, 0.2647, 0.9911, 0.2697, 0.9911, 0.4803, 0.008875, 0.4803, 0.008875, 0.2697, 0.02242, 0.2647, 0.02242, 0.4853, 0.02242, 0.7647, 0.02242, 0.9853, 0.008875, 0.9803, 0.008875, 0.7697, 0.9911, 0.7697, 0.9911, 0.9803, 0.9776, 0.9853, 0.9776, 0.7647, 0.9776, 0.2353, 0.9776, 0.01469, 0.9911, 0.01968, 0.9911, 0.2303, 0.008875, 0.2303, 0.008875, 0.01968, 0.02242, 0.01469, 0.02242, 0.2353, 0.7747, 1.0, 0.7697, 0.9911, 0.9803, 0.9911, 0.9753, 1.0])
me_cylinder_005.materials.append(mat_material_001)
me_cylinder_005.use_remesh_preserve_volume = False
me_cylinder_005.use_remesh_preserve_attributes = False
me_cylinder_005.use_mirror_vertex_groups = False
me_cylinder_005.update()
me_cylinder_004 = bpy.data.meshes.new('Cylinder.004')
me_cylinder_004.from_pydata([(-0.01527, 0.1394, -1.026), (0.01527, 0.1394, -1.026), (0.01527, 0.1394, 1.026), (-0.01527, 0.1394, 1.026), (0.1394, 0.01527, -1.026), (0.1394, -0.01527, -1.026), (0.1394, -0.01527, 1.026), (0.1394, 0.01527, 1.026), (0.01527, -0.1394, -1.026), (-0.01527, -0.1394, -1.026), (-0.01527, -0.1394, 1.026), (0.01527, -0.1394, 1.026), (-0.1394, -0.01527, -1.026), (-0.1394, 0.01527, -1.026), (-0.1394, 0.01527, 1.026), (-0.1394, -0.01527, 1.026), (0.01527, 0.1712, -1.008), (-0.01527, 0.1712, -1.008), (-0.01206, 0.1931, -0.9799), (0.01206, 0.1931, -0.9799), (0.01527, 0.1712, 1.008), (0.01206, 0.1931, 0.9799), (-0.01206, 0.1931, 0.9799), (-0.01527, 0.1712, 1.008), (0.1712, 0.01527, 1.008), (0.1712, -0.01527, 1.008), (0.1931, -0.01206, 0.9799), (0.1931, 0.01206, 0.9799), (0.1712, 0.01527, -1.008), (0.1931, 0.01206, -0.9799), (0.1931, -0.01206, -0.9799), (0.1712, -0.01527, -1.008), (0.01527, -0.1712, 1.008), (-0.01527, -0.1712, 1.008), (-0.01206, -0.1931, 0.9799), (0.01206, -0.1931, 0.9799), (0.01527, -0.1712, -1.008), (0.01206, -0.1931, -0.9799), (-0.01206, -0.1931, -0.9799), (-0.01527, -0.1712, -1.008), (-0.1712, -0.01527, 1.008), (-0.1712, 0.01527, 1.008), (-0.1931, 0.01206, 0.9799), (-0.1931, -0.01206, 0.9799), (-0.1712, -0.01527, -1.008), (-0.1931, -0.01206, -0.9799), (-0.1931, 0.01206, -0.9799), (-0.1712, 0.01527, -1.008)], [], [(41, 14, 3, 23), (9, 39, 44, 12), (19, 21, 27, 29), (5, 31, 36, 8), (20, 2, 7, 24), (30, 26, 35, 37), (33, 10, 15, 40), (25, 6, 11, 32), (38, 34, 43, 45), (13, 47, 17, 0), (46, 42, 22, 18), (16, 17, 18, 19), (20, 21, 22, 23), (24, 25, 26, 27), (28, 29, 30, 31), (32, 33, 34, 35), (36, 37, 38, 39), (40, 41, 42, 43), (44, 45, 46, 47), (23, 3, 2, 20), (31, 5, 4, 28), (39, 9, 8, 36), (47, 13, 12, 44), (0, 17, 16, 1), (18, 22, 21, 19), (6, 25, 24, 7), (26, 30, 29, 27), (10, 33, 32, 11), (34, 38, 37, 35), (14, 41, 40, 15), (42, 46, 45, 43), (46, 18, 17, 47), (41, 23, 22, 42), (38, 45, 44, 39), (33, 40, 43, 34), (30, 37, 36, 31), (25, 32, 35, 26), (19, 29, 28, 16), (20, 24, 27, 21), (1, 16, 28, 4)])
me_cylinder_004.polygons.foreach_set('use_smooth', [True] * 40)
_uv = me_cylinder_004.uv_layers.new(name='UVMap')
_uv.uv.foreach_set('vector', [0.4803, 0.9911, 0.4753, 1.0, 0.2747, 1.0, 0.2697, 0.9911, 0.5247, 1.0, 0.5197, 0.9911, 0.7303, 0.9911, 0.7253, 1.0, 0.9776, 0.2353, 0.02242, 0.2353, 0.02242, 0.01469, 0.9776, 0.01469, 0.2253, 0.0, 0.2303, 0.008875, 0.01968, 0.008875, 0.02467, 0.0, 0.7697, 0.008875, 0.7747, 5.883e-09, 0.9753, 5.372e-08, 0.9803, 0.008875, 0.02242, 0.7647, 0.9776, 0.7647, 0.9776, 0.9853, 0.02242, 0.9853, 0.5197, 0.008875, 0.5247, 0.0, 0.7253, 0.0, 0.7303, 0.008875, 0.2303, 0.9911, 0.2253, 1.0, 0.02467, 1.0, 0.01968, 0.9911, 0.9776, 0.4853, 0.02242, 0.4853, 0.02242, 0.2647, 0.9776, 0.2647, 0.4753, 2.686e-08, 0.4803, 0.008875, 0.2697, 0.008875, 0.2747, 2.941e-09, 0.02242, 0.5147, 0.9776, 0.5147, 0.9776, 0.7353, 0.02242, 0.7353, 0.9911, 0.2303, 0.9943, 0.25, 0.9864, 0.25, 0.9859, 0.2353, 0.008875, 0.2303, 0.01411, 0.2353, 0.01363, 0.25, 0.005664, 0.25, 0.008875, 0.01968, 0.005664, 0.0, 0.01363, 0.0, 0.01411, 0.01469, 0.9911, 0.01968, 0.9859, 0.01469, 0.9864, -5.96e-08, 0.9943, 0.0, 0.9911, 0.9803, 0.9943, 1.0, 0.9864, 1.0, 0.9859, 0.9853, 0.008875, 0.9803, 0.01411, 0.9853, 0.01363, 1.0, 0.005664, 1.0, 0.008875, 0.2697, 0.005664, 0.25, 0.01363, 0.25, 0.01411, 0.2647, 0.9911, 0.2697, 0.9859, 0.2647, 0.9864, 0.25, 0.9943, 0.25, 0.9911, 0.7303, 1.0, 0.7253, 1.0, 0.75, 0.9943, 0.75, 0.008875, 0.7697, 2.98e-08, 0.7747, 2.98e-08, 0.75, 0.005664, 0.75, 0.9911, 0.4803, 1.0, 0.4753, 1.0, 0.5, 0.9943, 0.5, 0.008875, 0.5197, 5.96e-08, 0.5247, 5.96e-08, 0.5, 0.005664, 0.5, 2.98e-08, 0.7253, 0.008875, 0.7303, 0.005664, 0.75, 2.98e-08, 0.75, 0.02242, 0.7353, 0.9776, 0.7353, 0.9776, 0.75, 0.02242, 0.75, 1.0, 0.7747, 0.9911, 0.7697, 0.9943, 0.75, 1.0, 0.75, 0.9776, 0.7647, 0.02242, 0.7647, 0.02242, 0.75, 0.9776, 0.75, 0.0, 0.4753, 0.008875, 0.4803, 0.005664, 0.5, 5.96e-08, 0.5, 0.02242, 0.4853, 0.9776, 0.4853, 0.9776, 0.5, 0.02242, 0.5, 1.0, 0.5247, 0.9911, 0.5197, 0.9943, 0.5, 1.0, 0.5, 0.9776, 0.5147, 0.02242, 0.5147, 0.02242, 0.5, 0.9776, 0.5, 0.02242, 0.5147, 0.02242, 0.7353, 0.008875, 0.7303, 0.008875, 0.5197, 0.9911, 0.5197, 0.9911, 0.7303, 0.9776, 0.7353, 0.9776, 0.5147, 0.9776, 0.4853, 0.9776, 0.2647, 0.9911, 0.2697, 0.9911, 0.4803, 0.008875, 0.4803, 0.008875, 0.2697, 0.02242, 0.2647, 0.02242, 0.4853, 0.02242, 0.7647, 0.02242, 0.9853, 0.008875, 0.9803, 0.008875, 0.7697, 0.9911, 0.7697, 0.9911, 0.9803, 0.9776, 0.9853, 0.9776, 0.7647, 0.9776, 0.2353, 0.9776, 0.01469, 0.9911, 0.01968, 0.9911, 0.2303, 0.008875, 0.2303, 0.008875, 0.01968, 0.02242, 0.01469, 0.02242, 0.2353, 0.7747, 1.0, 0.7697, 0.9911, 0.9803, 0.9911, 0.9753, 1.0])
me_cylinder_004.materials.append(mat_material_001)
me_cylinder_004.use_remesh_preserve_volume = False
me_cylinder_004.use_remesh_preserve_attributes = False
me_cylinder_004.use_mirror_vertex_groups = False
me_cylinder_004.update()
me_cube_013 = bpy.data.meshes.new('Cube.013')
me_cube_013.from_pydata([(-1.0, -1.0, -1.0), (-1.0, 1.0, -1.0), (1.0, -1.0, -1.0), (1.0, 1.0, -1.0)], [], [(1, 3, 2, 0)])
_uv = me_cube_013.uv_layers.new(name='UVMap')
_uv.uv.foreach_set('vector', [0.0, 1.0, 1.0, 1.0, 1.0, 0.0, 0.0, 0.0])
me_cube_013.materials.append(mat_flor01)
me_cube_013.use_remesh_preserve_volume = False
me_cube_013.use_remesh_preserve_attributes = False
me_cube_013.use_mirror_vertex_groups = False
me_cube_013.update()
me_cube_012 = bpy.data.meshes.new('Cube.012')
me_cube_012.from_pydata([(-1.0, -1.0, -1.0), (-1.0, 1.0, -1.0), (1.0, -1.0, -1.0), (1.0, 1.0, -1.0)], [], [(1, 3, 2, 0)])
_uv = me_cube_012.uv_layers.new(name='UVMap')
_uv.uv.foreach_set('vector', [0.0, 1.0, 1.0, 1.0, 1.0, 0.0, 0.0, 0.0])
me_cube_012.materials.append(mat_flor01)
me_cube_012.use_remesh_preserve_volume = False
me_cube_012.use_remesh_preserve_attributes = False
me_cube_012.use_mirror_vertex_groups = False
me_cube_012.update()
me_cube_009 = bpy.data.meshes.new('Cube.009')
me_cube_009.from_pydata([(1.0, -1.0, -1.0), (1.0, -1.0, 1.3), (1.0, 1.0, -1.0), (1.0, 1.0, 1.3)], [], [(2, 3, 1, 0)])
_uv = me_cube_009.uv_layers.new(name='UVMap')
_uv.uv.foreach_set('vector', [0.0, 0.0, 0.0, 1.0, 1.0, 1.0, 1.0, 0.0])
me_cube_009.materials.append(mat_wall01)
me_cube_009.use_remesh_preserve_volume = False
me_cube_009.use_remesh_preserve_attributes = False
me_cube_009.use_mirror_vertex_groups = False
me_cube_009.update()
me_cube_008 = bpy.data.meshes.new('Cube.008')
me_cube_008.from_pydata([(1.0, -1.0, -1.0), (1.0, -1.0, 1.3), (1.0, 1.0, -1.0), (1.0, 1.0, 1.3)], [], [(2, 3, 1, 0)])
_uv = me_cube_008.uv_layers.new(name='UVMap')
_uv.uv.foreach_set('vector', [0.0, 0.0, 0.0, 1.0, 1.0, 1.0, 1.0, 0.0])
me_cube_008.materials.append(mat_wall01)
me_cube_008.use_remesh_preserve_volume = False
me_cube_008.use_remesh_preserve_attributes = False
me_cube_008.use_mirror_vertex_groups = False
me_cube_008.update()
me_cylinder_003 = bpy.data.meshes.new('Cylinder.003')
me_cylinder_003.from_pydata([(-0.01527, 0.1394, -1.026), (0.01527, 0.1394, -1.026), (0.01527, 0.1394, 1.026), (-0.01527, 0.1394, 1.026), (0.1394, 0.01527, -1.026), (0.1394, -0.01527, -1.026), (0.1394, -0.01527, 1.026), (0.1394, 0.01527, 1.026), (0.01527, -0.1394, -1.026), (-0.01527, -0.1394, -1.026), (-0.01527, -0.1394, 1.026), (0.01527, -0.1394, 1.026), (-0.1394, -0.01527, -1.026), (-0.1394, 0.01527, -1.026), (-0.1394, 0.01527, 1.026), (-0.1394, -0.01527, 1.026), (0.01527, 0.1712, -1.008), (-0.01527, 0.1712, -1.008), (-0.01206, 0.1931, -0.9799), (0.01206, 0.1931, -0.9799), (0.01527, 0.1712, 1.008), (0.01206, 0.1931, 0.9799), (-0.01206, 0.1931, 0.9799), (-0.01527, 0.1712, 1.008), (0.1712, 0.01527, 1.008), (0.1712, -0.01527, 1.008), (0.1931, -0.01206, 0.9799), (0.1931, 0.01206, 0.9799), (0.1712, 0.01527, -1.008), (0.1931, 0.01206, -0.9799), (0.1931, -0.01206, -0.9799), (0.1712, -0.01527, -1.008), (0.01527, -0.1712, 1.008), (-0.01527, -0.1712, 1.008), (-0.01206, -0.1931, 0.9799), (0.01206, -0.1931, 0.9799), (0.01527, -0.1712, -1.008), (0.01206, -0.1931, -0.9799), (-0.01206, -0.1931, -0.9799), (-0.01527, -0.1712, -1.008), (-0.1712, -0.01527, 1.008), (-0.1712, 0.01527, 1.008), (-0.1931, 0.01206, 0.9799), (-0.1931, -0.01206, 0.9799), (-0.1712, -0.01527, -1.008), (-0.1931, -0.01206, -0.9799), (-0.1931, 0.01206, -0.9799), (-0.1712, 0.01527, -1.008)], [], [(41, 14, 3, 23), (9, 39, 44, 12), (19, 21, 27, 29), (5, 31, 36, 8), (20, 2, 7, 24), (30, 26, 35, 37), (33, 10, 15, 40), (25, 6, 11, 32), (38, 34, 43, 45), (13, 47, 17, 0), (46, 42, 22, 18), (16, 17, 18, 19), (20, 21, 22, 23), (24, 25, 26, 27), (28, 29, 30, 31), (32, 33, 34, 35), (36, 37, 38, 39), (40, 41, 42, 43), (44, 45, 46, 47), (23, 3, 2, 20), (31, 5, 4, 28), (39, 9, 8, 36), (47, 13, 12, 44), (0, 17, 16, 1), (18, 22, 21, 19), (6, 25, 24, 7), (26, 30, 29, 27), (10, 33, 32, 11), (34, 38, 37, 35), (14, 41, 40, 15), (42, 46, 45, 43), (46, 18, 17, 47), (41, 23, 22, 42), (38, 45, 44, 39), (33, 40, 43, 34), (30, 37, 36, 31), (25, 32, 35, 26), (19, 29, 28, 16), (20, 24, 27, 21), (1, 16, 28, 4)])
me_cylinder_003.polygons.foreach_set('use_smooth', [True] * 40)
_uv = me_cylinder_003.uv_layers.new(name='UVMap')
_uv.uv.foreach_set('vector', [0.4803, 0.9911, 0.4753, 1.0, 0.2747, 1.0, 0.2697, 0.9911, 0.5247, 1.0, 0.5197, 0.9911, 0.7303, 0.9911, 0.7253, 1.0, 0.9776, 0.2353, 0.02242, 0.2353, 0.02242, 0.01469, 0.9776, 0.01469, 0.2253, 0.0, 0.2303, 0.008875, 0.01968, 0.008875, 0.02467, 0.0, 0.7697, 0.008875, 0.7747, 5.883e-09, 0.9753, 5.372e-08, 0.9803, 0.008875, 0.02242, 0.7647, 0.9776, 0.7647, 0.9776, 0.9853, 0.02242, 0.9853, 0.5197, 0.008875, 0.5247, 0.0, 0.7253, 0.0, 0.7303, 0.008875, 0.2303, 0.9911, 0.2253, 1.0, 0.02467, 1.0, 0.01968, 0.9911, 0.9776, 0.4853, 0.02242, 0.4853, 0.02242, 0.2647, 0.9776, 0.2647, 0.4753, 2.686e-08, 0.4803, 0.008875, 0.2697, 0.008875, 0.2747, 2.941e-09, 0.02242, 0.5147, 0.9776, 0.5147, 0.9776, 0.7353, 0.02242, 0.7353, 0.9911, 0.2303, 0.9943, 0.25, 0.9864, 0.25, 0.9859, 0.2353, 0.008875, 0.2303, 0.01411, 0.2353, 0.01363, 0.25, 0.005664, 0.25, 0.008875, 0.01968, 0.005664, 0.0, 0.01363, 0.0, 0.01411, 0.01469, 0.9911, 0.01968, 0.9859, 0.01469, 0.9864, -5.96e-08, 0.9943, 0.0, 0.9911, 0.9803, 0.9943, 1.0, 0.9864, 1.0, 0.9859, 0.9853, 0.008875, 0.9803, 0.01411, 0.9853, 0.01363, 1.0, 0.005664, 1.0, 0.008875, 0.2697, 0.005664, 0.25, 0.01363, 0.25, 0.01411, 0.2647, 0.9911, 0.2697, 0.9859, 0.2647, 0.9864, 0.25, 0.9943, 0.25, 0.9911, 0.7303, 1.0, 0.7253, 1.0, 0.75, 0.9943, 0.75, 0.008875, 0.7697, 2.98e-08, 0.7747, 2.98e-08, 0.75, 0.005664, 0.75, 0.9911, 0.4803, 1.0, 0.4753, 1.0, 0.5, 0.9943, 0.5, 0.008875, 0.5197, 5.96e-08, 0.5247, 5.96e-08, 0.5, 0.005664, 0.5, 2.98e-08, 0.7253, 0.008875, 0.7303, 0.005664, 0.75, 2.98e-08, 0.75, 0.02242, 0.7353, 0.9776, 0.7353, 0.9776, 0.75, 0.02242, 0.75, 1.0, 0.7747, 0.9911, 0.7697, 0.9943, 0.75, 1.0, 0.75, 0.9776, 0.7647, 0.02242, 0.7647, 0.02242, 0.75, 0.9776, 0.75, 0.0, 0.4753, 0.008875, 0.4803, 0.005664, 0.5, 5.96e-08, 0.5, 0.02242, 0.4853, 0.9776, 0.4853, 0.9776, 0.5, 0.02242, 0.5, 1.0, 0.5247, 0.9911, 0.5197, 0.9943, 0.5, 1.0, 0.5, 0.9776, 0.5147, 0.02242, 0.5147, 0.02242, 0.5, 0.9776, 0.5, 0.02242, 0.5147, 0.02242, 0.7353, 0.008875, 0.7303, 0.008875, 0.5197, 0.9911, 0.5197, 0.9911, 0.7303, 0.9776, 0.7353, 0.9776, 0.5147, 0.9776, 0.4853, 0.9776, 0.2647, 0.9911, 0.2697, 0.9911, 0.4803, 0.008875, 0.4803, 0.008875, 0.2697, 0.02242, 0.2647, 0.02242, 0.4853, 0.02242, 0.7647, 0.02242, 0.9853, 0.008875, 0.9803, 0.008875, 0.7697, 0.9911, 0.7697, 0.9911, 0.9803, 0.9776, 0.9853, 0.9776, 0.7647, 0.9776, 0.2353, 0.9776, 0.01469, 0.9911, 0.01968, 0.9911, 0.2303, 0.008875, 0.2303, 0.008875, 0.01968, 0.02242, 0.01469, 0.02242, 0.2353, 0.7747, 1.0, 0.7697, 0.9911, 0.9803, 0.9911, 0.9753, 1.0])
me_cylinder_003.materials.append(mat_material_001)
me_cylinder_003.use_remesh_preserve_volume = False
me_cylinder_003.use_remesh_preserve_attributes = False
me_cylinder_003.use_mirror_vertex_groups = False
me_cylinder_003.update()
me_cylinder_002 = bpy.data.meshes.new('Cylinder.002')
me_cylinder_002.from_pydata([(-0.01527, 0.1394, -1.026), (0.01527, 0.1394, -1.026), (0.01527, 0.1394, 1.026), (-0.01527, 0.1394, 1.026), (0.1394, 0.01527, -1.026), (0.1394, -0.01527, -1.026), (0.1394, -0.01527, 1.026), (0.1394, 0.01527, 1.026), (0.01527, -0.1394, -1.026), (-0.01527, -0.1394, -1.026), (-0.01527, -0.1394, 1.026), (0.01527, -0.1394, 1.026), (-0.1394, -0.01527, -1.026), (-0.1394, 0.01527, -1.026), (-0.1394, 0.01527, 1.026), (-0.1394, -0.01527, 1.026), (0.01527, 0.1712, -1.008), (-0.01527, 0.1712, -1.008), (-0.01206, 0.1931, -0.9799), (0.01206, 0.1931, -0.9799), (0.01527, 0.1712, 1.008), (0.01206, 0.1931, 0.9799), (-0.01206, 0.1931, 0.9799), (-0.01527, 0.1712, 1.008), (0.1712, 0.01527, 1.008), (0.1712, -0.01527, 1.008), (0.1931, -0.01206, 0.9799), (0.1931, 0.01206, 0.9799), (0.1712, 0.01527, -1.008), (0.1931, 0.01206, -0.9799), (0.1931, -0.01206, -0.9799), (0.1712, -0.01527, -1.008), (0.01527, -0.1712, 1.008), (-0.01527, -0.1712, 1.008), (-0.01206, -0.1931, 0.9799), (0.01206, -0.1931, 0.9799), (0.01527, -0.1712, -1.008), (0.01206, -0.1931, -0.9799), (-0.01206, -0.1931, -0.9799), (-0.01527, -0.1712, -1.008), (-0.1712, -0.01527, 1.008), (-0.1712, 0.01527, 1.008), (-0.1931, 0.01206, 0.9799), (-0.1931, -0.01206, 0.9799), (-0.1712, -0.01527, -1.008), (-0.1931, -0.01206, -0.9799), (-0.1931, 0.01206, -0.9799), (-0.1712, 0.01527, -1.008)], [], [(41, 14, 3, 23), (9, 39, 44, 12), (19, 21, 27, 29), (5, 31, 36, 8), (20, 2, 7, 24), (30, 26, 35, 37), (33, 10, 15, 40), (25, 6, 11, 32), (38, 34, 43, 45), (13, 47, 17, 0), (46, 42, 22, 18), (16, 17, 18, 19), (20, 21, 22, 23), (24, 25, 26, 27), (28, 29, 30, 31), (32, 33, 34, 35), (36, 37, 38, 39), (40, 41, 42, 43), (44, 45, 46, 47), (23, 3, 2, 20), (31, 5, 4, 28), (39, 9, 8, 36), (47, 13, 12, 44), (0, 17, 16, 1), (18, 22, 21, 19), (6, 25, 24, 7), (26, 30, 29, 27), (10, 33, 32, 11), (34, 38, 37, 35), (14, 41, 40, 15), (42, 46, 45, 43), (46, 18, 17, 47), (41, 23, 22, 42), (38, 45, 44, 39), (33, 40, 43, 34), (30, 37, 36, 31), (25, 32, 35, 26), (19, 29, 28, 16), (20, 24, 27, 21), (1, 16, 28, 4)])
me_cylinder_002.polygons.foreach_set('use_smooth', [True] * 40)
_uv = me_cylinder_002.uv_layers.new(name='UVMap')
_uv.uv.foreach_set('vector', [0.4803, 0.9911, 0.4753, 1.0, 0.2747, 1.0, 0.2697, 0.9911, 0.5247, 1.0, 0.5197, 0.9911, 0.7303, 0.9911, 0.7253, 1.0, 0.9776, 0.2353, 0.02242, 0.2353, 0.02242, 0.01469, 0.9776, 0.01469, 0.2253, 0.0, 0.2303, 0.008875, 0.01968, 0.008875, 0.02467, 0.0, 0.7697, 0.008875, 0.7747, 5.883e-09, 0.9753, 5.372e-08, 0.9803, 0.008875, 0.02242, 0.7647, 0.9776, 0.7647, 0.9776, 0.9853, 0.02242, 0.9853, 0.5197, 0.008875, 0.5247, 0.0, 0.7253, 0.0, 0.7303, 0.008875, 0.2303, 0.9911, 0.2253, 1.0, 0.02467, 1.0, 0.01968, 0.9911, 0.9776, 0.4853, 0.02242, 0.4853, 0.02242, 0.2647, 0.9776, 0.2647, 0.4753, 2.686e-08, 0.4803, 0.008875, 0.2697, 0.008875, 0.2747, 2.941e-09, 0.02242, 0.5147, 0.9776, 0.5147, 0.9776, 0.7353, 0.02242, 0.7353, 0.9911, 0.2303, 0.9943, 0.25, 0.9864, 0.25, 0.9859, 0.2353, 0.008875, 0.2303, 0.01411, 0.2353, 0.01363, 0.25, 0.005664, 0.25, 0.008875, 0.01968, 0.005664, 0.0, 0.01363, 0.0, 0.01411, 0.01469, 0.9911, 0.01968, 0.9859, 0.01469, 0.9864, -5.96e-08, 0.9943, 0.0, 0.9911, 0.9803, 0.9943, 1.0, 0.9864, 1.0, 0.9859, 0.9853, 0.008875, 0.9803, 0.01411, 0.9853, 0.01363, 1.0, 0.005664, 1.0, 0.008875, 0.2697, 0.005664, 0.25, 0.01363, 0.25, 0.01411, 0.2647, 0.9911, 0.2697, 0.9859, 0.2647, 0.9864, 0.25, 0.9943, 0.25, 0.9911, 0.7303, 1.0, 0.7253, 1.0, 0.75, 0.9943, 0.75, 0.008875, 0.7697, 2.98e-08, 0.7747, 2.98e-08, 0.75, 0.005664, 0.75, 0.9911, 0.4803, 1.0, 0.4753, 1.0, 0.5, 0.9943, 0.5, 0.008875, 0.5197, 5.96e-08, 0.5247, 5.96e-08, 0.5, 0.005664, 0.5, 2.98e-08, 0.7253, 0.008875, 0.7303, 0.005664, 0.75, 2.98e-08, 0.75, 0.02242, 0.7353, 0.9776, 0.7353, 0.9776, 0.75, 0.02242, 0.75, 1.0, 0.7747, 0.9911, 0.7697, 0.9943, 0.75, 1.0, 0.75, 0.9776, 0.7647, 0.02242, 0.7647, 0.02242, 0.75, 0.9776, 0.75, 0.0, 0.4753, 0.008875, 0.4803, 0.005664, 0.5, 5.96e-08, 0.5, 0.02242, 0.4853, 0.9776, 0.4853, 0.9776, 0.5, 0.02242, 0.5, 1.0, 0.5247, 0.9911, 0.5197, 0.9943, 0.5, 1.0, 0.5, 0.9776, 0.5147, 0.02242, 0.5147, 0.02242, 0.5, 0.9776, 0.5, 0.02242, 0.5147, 0.02242, 0.7353, 0.008875, 0.7303, 0.008875, 0.5197, 0.9911, 0.5197, 0.9911, 0.7303, 0.9776, 0.7353, 0.9776, 0.5147, 0.9776, 0.4853, 0.9776, 0.2647, 0.9911, 0.2697, 0.9911, 0.4803, 0.008875, 0.4803, 0.008875, 0.2697, 0.02242, 0.2647, 0.02242, 0.4853, 0.02242, 0.7647, 0.02242, 0.9853, 0.008875, 0.9803, 0.008875, 0.7697, 0.9911, 0.7697, 0.9911, 0.9803, 0.9776, 0.9853, 0.9776, 0.7647, 0.9776, 0.2353, 0.9776, 0.01469, 0.9911, 0.01968, 0.9911, 0.2303, 0.008875, 0.2303, 0.008875, 0.01968, 0.02242, 0.01469, 0.02242, 0.2353, 0.7747, 1.0, 0.7697, 0.9911, 0.9803, 0.9911, 0.9753, 1.0])
me_cylinder_002.materials.append(mat_material_001)
me_cylinder_002.use_remesh_preserve_volume = False
me_cylinder_002.use_remesh_preserve_attributes = False
me_cylinder_002.use_mirror_vertex_groups = False
me_cylinder_002.update()
me_cylinder_001 = bpy.data.meshes.new('Cylinder.001')
me_cylinder_001.from_pydata([(-0.01527, 0.1394, -1.026), (0.01527, 0.1394, -1.026), (0.01527, 0.1394, 1.026), (-0.01527, 0.1394, 1.026), (0.1394, 0.01527, -1.026), (0.1394, -0.01527, -1.026), (0.1394, -0.01527, 1.026), (0.1394, 0.01527, 1.026), (0.01527, -0.1394, -1.026), (-0.01527, -0.1394, -1.026), (-0.01527, -0.1394, 1.026), (0.01527, -0.1394, 1.026), (-0.1394, -0.01527, -1.026), (-0.1394, 0.01527, -1.026), (-0.1394, 0.01527, 1.026), (-0.1394, -0.01527, 1.026), (0.01527, 0.1712, -1.008), (-0.01527, 0.1712, -1.008), (-0.01206, 0.1931, -0.9799), (0.01206, 0.1931, -0.9799), (0.01527, 0.1712, 1.008), (0.01206, 0.1931, 0.9799), (-0.01206, 0.1931, 0.9799), (-0.01527, 0.1712, 1.008), (0.1712, 0.01527, 1.008), (0.1712, -0.01527, 1.008), (0.1931, -0.01206, 0.9799), (0.1931, 0.01206, 0.9799), (0.1712, 0.01527, -1.008), (0.1931, 0.01206, -0.9799), (0.1931, -0.01206, -0.9799), (0.1712, -0.01527, -1.008), (0.01527, -0.1712, 1.008), (-0.01527, -0.1712, 1.008), (-0.01206, -0.1931, 0.9799), (0.01206, -0.1931, 0.9799), (0.01527, -0.1712, -1.008), (0.01206, -0.1931, -0.9799), (-0.01206, -0.1931, -0.9799), (-0.01527, -0.1712, -1.008), (-0.1712, -0.01527, 1.008), (-0.1712, 0.01527, 1.008), (-0.1931, 0.01206, 0.9799), (-0.1931, -0.01206, 0.9799), (-0.1712, -0.01527, -1.008), (-0.1931, -0.01206, -0.9799), (-0.1931, 0.01206, -0.9799), (-0.1712, 0.01527, -1.008)], [], [(41, 14, 3, 23), (9, 39, 44, 12), (19, 21, 27, 29), (5, 31, 36, 8), (20, 2, 7, 24), (30, 26, 35, 37), (33, 10, 15, 40), (25, 6, 11, 32), (38, 34, 43, 45), (13, 47, 17, 0), (46, 42, 22, 18), (16, 17, 18, 19), (20, 21, 22, 23), (24, 25, 26, 27), (28, 29, 30, 31), (32, 33, 34, 35), (36, 37, 38, 39), (40, 41, 42, 43), (44, 45, 46, 47), (23, 3, 2, 20), (31, 5, 4, 28), (39, 9, 8, 36), (47, 13, 12, 44), (0, 17, 16, 1), (18, 22, 21, 19), (6, 25, 24, 7), (26, 30, 29, 27), (10, 33, 32, 11), (34, 38, 37, 35), (14, 41, 40, 15), (42, 46, 45, 43), (46, 18, 17, 47), (41, 23, 22, 42), (38, 45, 44, 39), (33, 40, 43, 34), (30, 37, 36, 31), (25, 32, 35, 26), (19, 29, 28, 16), (20, 24, 27, 21), (1, 16, 28, 4)])
me_cylinder_001.polygons.foreach_set('use_smooth', [True] * 40)
_uv = me_cylinder_001.uv_layers.new(name='UVMap')
_uv.uv.foreach_set('vector', [0.4803, 0.9911, 0.4753, 1.0, 0.2747, 1.0, 0.2697, 0.9911, 0.5247, 1.0, 0.5197, 0.9911, 0.7303, 0.9911, 0.7253, 1.0, 0.9776, 0.2353, 0.02242, 0.2353, 0.02242, 0.01469, 0.9776, 0.01469, 0.2253, 0.0, 0.2303, 0.008875, 0.01968, 0.008875, 0.02467, 0.0, 0.7697, 0.008875, 0.7747, 5.883e-09, 0.9753, 5.372e-08, 0.9803, 0.008875, 0.02242, 0.7647, 0.9776, 0.7647, 0.9776, 0.9853, 0.02242, 0.9853, 0.5197, 0.008875, 0.5247, 0.0, 0.7253, 0.0, 0.7303, 0.008875, 0.2303, 0.9911, 0.2253, 1.0, 0.02467, 1.0, 0.01968, 0.9911, 0.9776, 0.4853, 0.02242, 0.4853, 0.02242, 0.2647, 0.9776, 0.2647, 0.4753, 2.686e-08, 0.4803, 0.008875, 0.2697, 0.008875, 0.2747, 2.941e-09, 0.02242, 0.5147, 0.9776, 0.5147, 0.9776, 0.7353, 0.02242, 0.7353, 0.9911, 0.2303, 0.9943, 0.25, 0.9864, 0.25, 0.9859, 0.2353, 0.008875, 0.2303, 0.01411, 0.2353, 0.01363, 0.25, 0.005664, 0.25, 0.008875, 0.01968, 0.005664, 0.0, 0.01363, 0.0, 0.01411, 0.01469, 0.9911, 0.01968, 0.9859, 0.01469, 0.9864, -5.96e-08, 0.9943, 0.0, 0.9911, 0.9803, 0.9943, 1.0, 0.9864, 1.0, 0.9859, 0.9853, 0.008875, 0.9803, 0.01411, 0.9853, 0.01363, 1.0, 0.005664, 1.0, 0.008875, 0.2697, 0.005664, 0.25, 0.01363, 0.25, 0.01411, 0.2647, 0.9911, 0.2697, 0.9859, 0.2647, 0.9864, 0.25, 0.9943, 0.25, 0.9911, 0.7303, 1.0, 0.7253, 1.0, 0.75, 0.9943, 0.75, 0.008875, 0.7697, 2.98e-08, 0.7747, 2.98e-08, 0.75, 0.005664, 0.75, 0.9911, 0.4803, 1.0, 0.4753, 1.0, 0.5, 0.9943, 0.5, 0.008875, 0.5197, 5.96e-08, 0.5247, 5.96e-08, 0.5, 0.005664, 0.5, 2.98e-08, 0.7253, 0.008875, 0.7303, 0.005664, 0.75, 2.98e-08, 0.75, 0.02242, 0.7353, 0.9776, 0.7353, 0.9776, 0.75, 0.02242, 0.75, 1.0, 0.7747, 0.9911, 0.7697, 0.9943, 0.75, 1.0, 0.75, 0.9776, 0.7647, 0.02242, 0.7647, 0.02242, 0.75, 0.9776, 0.75, 0.0, 0.4753, 0.008875, 0.4803, 0.005664, 0.5, 5.96e-08, 0.5, 0.02242, 0.4853, 0.9776, 0.4853, 0.9776, 0.5, 0.02242, 0.5, 1.0, 0.5247, 0.9911, 0.5197, 0.9943, 0.5, 1.0, 0.5, 0.9776, 0.5147, 0.02242, 0.5147, 0.02242, 0.5, 0.9776, 0.5, 0.02242, 0.5147, 0.02242, 0.7353, 0.008875, 0.7303, 0.008875, 0.5197, 0.9911, 0.5197, 0.9911, 0.7303, 0.9776, 0.7353, 0.9776, 0.5147, 0.9776, 0.4853, 0.9776, 0.2647, 0.9911, 0.2697, 0.9911, 0.4803, 0.008875, 0.4803, 0.008875, 0.2697, 0.02242, 0.2647, 0.02242, 0.4853, 0.02242, 0.7647, 0.02242, 0.9853, 0.008875, 0.9803, 0.008875, 0.7697, 0.9911, 0.7697, 0.9911, 0.9803, 0.9776, 0.9853, 0.9776, 0.7647, 0.9776, 0.2353, 0.9776, 0.01469, 0.9911, 0.01968, 0.9911, 0.2303, 0.008875, 0.2303, 0.008875, 0.01968, 0.02242, 0.01469, 0.02242, 0.2353, 0.7747, 1.0, 0.7697, 0.9911, 0.9803, 0.9911, 0.9753, 1.0])
me_cylinder_001.materials.append(mat_material_001)
me_cylinder_001.use_remesh_preserve_volume = False
me_cylinder_001.use_remesh_preserve_attributes = False
me_cylinder_001.use_mirror_vertex_groups = False
me_cylinder_001.update()
me_cube_007 = bpy.data.meshes.new('Cube.007')
me_cube_007.from_pydata([(1.0, -1.0, -1.0), (1.0, -1.0, 1.3), (1.0, 1.0, -1.0), (1.0, 1.0, 1.3)], [], [(2, 3, 1, 0)])
_uv = me_cube_007.uv_layers.new(name='UVMap')
_uv.uv.foreach_set('vector', [0.0, 0.0, 0.0, 1.0, 1.0, 1.0, 1.0, 0.0])
me_cube_007.materials.append(mat_wall01)
me_cube_007.use_remesh_preserve_volume = False
me_cube_007.use_remesh_preserve_attributes = False
me_cube_007.use_mirror_vertex_groups = False
me_cube_007.update()
me_cube_006 = bpy.data.meshes.new('Cube.006')
me_cube_006.from_pydata([(1.0, -1.0, -1.0), (1.0, -1.0, 1.3), (1.0, 1.0, -1.0), (1.0, 1.0, 1.3)], [], [(2, 3, 1, 0)])
_uv = me_cube_006.uv_layers.new(name='UVMap')
_uv.uv.foreach_set('vector', [0.0, 0.0, 0.0, 1.0, 1.0, 1.0, 1.0, 0.0])
me_cube_006.materials.append(mat_wall01)
me_cube_006.use_remesh_preserve_volume = False
me_cube_006.use_remesh_preserve_attributes = False
me_cube_006.use_mirror_vertex_groups = False
me_cube_006.update()
me_cube_005 = bpy.data.meshes.new('Cube.005')
me_cube_005.from_pydata([(-1.0, -1.0, -1.0), (-1.0, 1.0, -1.0), (1.0, -1.0, -1.0), (1.0, 1.0, -1.0)], [], [(1, 3, 2, 0)])
_uv = me_cube_005.uv_layers.new(name='UVMap')
_uv.uv.foreach_set('vector', [0.0, 1.0, 1.0, 1.0, 1.0, 0.0, 0.0, 0.0])
me_cube_005.materials.append(mat_flor01)
me_cube_005.use_remesh_preserve_volume = False
me_cube_005.use_remesh_preserve_attributes = False
me_cube_005.use_mirror_vertex_groups = False
me_cube_005.update()
me_cube_004 = bpy.data.meshes.new('Cube.004')
me_cube_004.from_pydata([(-1.0, -1.0, -1.0), (-1.0, 1.0, -1.0), (1.0, -1.0, -1.0), (1.0, 1.0, -1.0)], [], [(1, 3, 2, 0)])
_uv = me_cube_004.uv_layers.new(name='UVMap')
_uv.uv.foreach_set('vector', [0.0, 1.0, 1.0, 1.0, 1.0, 0.0, 0.0, 0.0])
me_cube_004.materials.append(mat_flor01)
me_cube_004.use_remesh_preserve_volume = False
me_cube_004.use_remesh_preserve_attributes = False
me_cube_004.use_mirror_vertex_groups = False
me_cube_004.update()
me_cube_003 = bpy.data.meshes.new('Cube.003')
me_cube_003.from_pydata([(-1.0, -1.0, -1.0), (-1.0, -1.0, 1.3), (-1.0, 1.0, -1.0), (-1.0, 1.0, 1.3), (1.0, -1.0, 1.3), (1.0, 1.0, 1.3), (-1.0, 1.0, -1.0), (-1.0, -1.0, -1.0), (-1.0, -1.0, 1.3), (-1.0, 1.0, 1.3), (-1.0, 1.0, -1.0), (-1.0, -1.0, -1.0), (-1.0, -1.0, 1.3), (-1.0, 1.0, 1.3)], [], [(5, 3, 1, 4), (8, 9, 13, 12), (1, 3, 9, 8), (2, 0, 7, 6), (11, 12, 13, 10), (6, 7, 11, 10)])
me_cube_003.polygons.foreach_set('material_index', [1, 1, 1, 1, 1, 1])
me_cube_003.materials.append(mat_wall01_003)
me_cube_003.materials.append(mat_wall02_003)
me_cube_003.use_remesh_preserve_volume = False
me_cube_003.use_remesh_preserve_attributes = False
me_cube_003.use_mirror_vertex_groups = False
me_cube_003.update()
me_cube_001 = bpy.data.meshes.new('Cube.001')
me_cube_001.from_pydata([(1.0, -1.0, -1.0), (1.0, -1.0, 1.3), (1.0, 1.0, -1.0), (1.0, 1.0, 1.3)], [], [(2, 3, 1, 0)])
_uv = me_cube_001.uv_layers.new(name='UVMap')
_uv.uv.foreach_set('vector', [0.0, 0.0, 0.0, 1.0, 1.0, 1.0, 1.0, 0.0])
me_cube_001.materials.append(mat_wall01)
me_cube_001.use_remesh_preserve_volume = False
me_cube_001.use_remesh_preserve_attributes = False
me_cube_001.use_mirror_vertex_groups = False
me_cube_001.update()
me_cylinder = bpy.data.meshes.new('Cylinder')
me_cylinder.from_pydata([(-0.01527, 0.1394, -1.026), (0.01527, 0.1394, -1.026), (0.01527, 0.1394, 1.026), (-0.01527, 0.1394, 1.026), (0.1394, 0.01527, -1.026), (0.1394, -0.01527, -1.026), (0.1394, -0.01527, 1.026), (0.1394, 0.01527, 1.026), (0.01527, -0.1394, -1.026), (-0.01527, -0.1394, -1.026), (-0.01527, -0.1394, 1.026), (0.01527, -0.1394, 1.026), (-0.1394, -0.01527, -1.026), (-0.1394, 0.01527, -1.026), (-0.1394, 0.01527, 1.026), (-0.1394, -0.01527, 1.026), (0.01527, 0.1712, -1.008), (-0.01527, 0.1712, -1.008), (-0.01206, 0.1931, -0.9799), (0.01206, 0.1931, -0.9799), (0.01527, 0.1712, 1.008), (0.01206, 0.1931, 0.9799), (-0.01206, 0.1931, 0.9799), (-0.01527, 0.1712, 1.008), (0.1712, 0.01527, 1.008), (0.1712, -0.01527, 1.008), (0.1931, -0.01206, 0.9799), (0.1931, 0.01206, 0.9799), (0.1712, 0.01527, -1.008), (0.1931, 0.01206, -0.9799), (0.1931, -0.01206, -0.9799), (0.1712, -0.01527, -1.008), (0.01527, -0.1712, 1.008), (-0.01527, -0.1712, 1.008), (-0.01206, -0.1931, 0.9799), (0.01206, -0.1931, 0.9799), (0.01527, -0.1712, -1.008), (0.01206, -0.1931, -0.9799), (-0.01206, -0.1931, -0.9799), (-0.01527, -0.1712, -1.008), (-0.1712, -0.01527, 1.008), (-0.1712, 0.01527, 1.008), (-0.1931, 0.01206, 0.9799), (-0.1931, -0.01206, 0.9799), (-0.1712, -0.01527, -1.008), (-0.1931, -0.01206, -0.9799), (-0.1931, 0.01206, -0.9799), (-0.1712, 0.01527, -1.008)], [], [(41, 14, 3, 23), (9, 39, 44, 12), (19, 21, 27, 29), (5, 31, 36, 8), (20, 2, 7, 24), (30, 26, 35, 37), (33, 10, 15, 40), (25, 6, 11, 32), (38, 34, 43, 45), (13, 47, 17, 0), (46, 42, 22, 18), (16, 17, 18, 19), (20, 21, 22, 23), (24, 25, 26, 27), (28, 29, 30, 31), (32, 33, 34, 35), (36, 37, 38, 39), (40, 41, 42, 43), (44, 45, 46, 47), (23, 3, 2, 20), (31, 5, 4, 28), (39, 9, 8, 36), (47, 13, 12, 44), (0, 17, 16, 1), (18, 22, 21, 19), (6, 25, 24, 7), (26, 30, 29, 27), (10, 33, 32, 11), (34, 38, 37, 35), (14, 41, 40, 15), (42, 46, 45, 43), (46, 18, 17, 47), (41, 23, 22, 42), (38, 45, 44, 39), (33, 40, 43, 34), (30, 37, 36, 31), (25, 32, 35, 26), (19, 29, 28, 16), (20, 24, 27, 21), (1, 16, 28, 4)])
me_cylinder.polygons.foreach_set('use_smooth', [True] * 40)
_uv = me_cylinder.uv_layers.new(name='UVMap')
_uv.uv.foreach_set('vector', [0.4803, 0.9911, 0.4753, 1.0, 0.2747, 1.0, 0.2697, 0.9911, 0.5247, 1.0, 0.5197, 0.9911, 0.7303, 0.9911, 0.7253, 1.0, 0.9776, 0.2353, 0.02242, 0.2353, 0.02242, 0.01469, 0.9776, 0.01469, 0.2253, 0.0, 0.2303, 0.008875, 0.01968, 0.008875, 0.02467, 0.0, 0.7697, 0.008875, 0.7747, 5.883e-09, 0.9753, 5.372e-08, 0.9803, 0.008875, 0.02242, 0.7647, 0.9776, 0.7647, 0.9776, 0.9853, 0.02242, 0.9853, 0.5197, 0.008875, 0.5247, 0.0, 0.7253, 0.0, 0.7303, 0.008875, 0.2303, 0.9911, 0.2253, 1.0, 0.02467, 1.0, 0.01968, 0.9911, 0.9776, 0.4853, 0.02242, 0.4853, 0.02242, 0.2647, 0.9776, 0.2647, 0.4753, 2.686e-08, 0.4803, 0.008875, 0.2697, 0.008875, 0.2747, 2.941e-09, 0.02242, 0.5147, 0.9776, 0.5147, 0.9776, 0.7353, 0.02242, 0.7353, 0.9911, 0.2303, 0.9943, 0.25, 0.9864, 0.25, 0.9859, 0.2353, 0.008875, 0.2303, 0.01411, 0.2353, 0.01363, 0.25, 0.005664, 0.25, 0.008875, 0.01968, 0.005664, 0.0, 0.01363, 0.0, 0.01411, 0.01469, 0.9911, 0.01968, 0.9859, 0.01469, 0.9864, -5.96e-08, 0.9943, 0.0, 0.9911, 0.9803, 0.9943, 1.0, 0.9864, 1.0, 0.9859, 0.9853, 0.008875, 0.9803, 0.01411, 0.9853, 0.01363, 1.0, 0.005664, 1.0, 0.008875, 0.2697, 0.005664, 0.25, 0.01363, 0.25, 0.01411, 0.2647, 0.9911, 0.2697, 0.9859, 0.2647, 0.9864, 0.25, 0.9943, 0.25, 0.9911, 0.7303, 1.0, 0.7253, 1.0, 0.75, 0.9943, 0.75, 0.008875, 0.7697, 2.98e-08, 0.7747, 2.98e-08, 0.75, 0.005664, 0.75, 0.9911, 0.4803, 1.0, 0.4753, 1.0, 0.5, 0.9943, 0.5, 0.008875, 0.5197, 5.96e-08, 0.5247, 5.96e-08, 0.5, 0.005664, 0.5, 2.98e-08, 0.7253, 0.008875, 0.7303, 0.005664, 0.75, 2.98e-08, 0.75, 0.02242, 0.7353, 0.9776, 0.7353, 0.9776, 0.75, 0.02242, 0.75, 1.0, 0.7747, 0.9911, 0.7697, 0.9943, 0.75, 1.0, 0.75, 0.9776, 0.7647, 0.02242, 0.7647, 0.02242, 0.75, 0.9776, 0.75, 0.0, 0.4753, 0.008875, 0.4803, 0.005664, 0.5, 5.96e-08, 0.5, 0.02242, 0.4853, 0.9776, 0.4853, 0.9776, 0.5, 0.02242, 0.5, 1.0, 0.5247, 0.9911, 0.5197, 0.9943, 0.5, 1.0, 0.5, 0.9776, 0.5147, 0.02242, 0.5147, 0.02242, 0.5, 0.9776, 0.5, 0.02242, 0.5147, 0.02242, 0.7353, 0.008875, 0.7303, 0.008875, 0.5197, 0.9911, 0.5197, 0.9911, 0.7303, 0.9776, 0.7353, 0.9776, 0.5147, 0.9776, 0.4853, 0.9776, 0.2647, 0.9911, 0.2697, 0.9911, 0.4803, 0.008875, 0.4803, 0.008875, 0.2697, 0.02242, 0.2647, 0.02242, 0.4853, 0.02242, 0.7647, 0.02242, 0.9853, 0.008875, 0.9803, 0.008875, 0.7697, 0.9911, 0.7697, 0.9911, 0.9803, 0.9776, 0.9853, 0.9776, 0.7647, 0.9776, 0.2353, 0.9776, 0.01469, 0.9911, 0.01968, 0.9911, 0.2303, 0.008875, 0.2303, 0.008875, 0.01968, 0.02242, 0.01469, 0.02242, 0.2353, 0.7747, 1.0, 0.7697, 0.9911, 0.9803, 0.9911, 0.9753, 1.0])
me_cylinder.materials.append(mat_material_001)
me_cylinder.use_remesh_preserve_volume = False
me_cylinder.use_remesh_preserve_attributes = False
me_cylinder.use_mirror_vertex_groups = False
me_cylinder.update()
me_cube_000 = bpy.data.meshes.new('Cube.000')
me_cube_000.from_pydata([(1.0, -1.0, -1.0), (1.0, -1.0, 1.3), (1.0, 1.0, -1.0), (1.0, 1.0, 1.3)], [], [(2, 3, 1, 0)])
_uv = me_cube_000.uv_layers.new(name='UVMap')
_uv.uv.foreach_set('vector', [0.0, 0.0, 0.0, 1.0, 1.0, 1.0, 1.0, 0.0])
me_cube_000.materials.append(mat_wall01)
me_cube_000.use_remesh_preserve_volume = False
me_cube_000.use_remesh_preserve_attributes = False
me_cube_000.use_mirror_vertex_groups = False
me_cube_000.update()
me_cube_017 = bpy.data.meshes.new('Cube.017')
me_cube_017.from_pydata([(-1.0, -1.0, -1.0), (-1.0, -1.0, 1.3), (-1.0, 1.0, -1.0), (-1.0, 1.0, 1.3), (1.0, -1.0, -1.0), (1.0, -1.0, 1.3), (1.0, 1.0, -1.0), (1.0, 1.0, 1.3), (-1.0, 1.0, -1.0), (-1.0, -1.0, -1.0), (-1.0, -1.0, 1.3), (-1.0, 1.0, 1.3), (-1.0, 1.0, -1.0), (-1.0, -1.0, -1.0), (-1.0, -1.0, 1.3), (-1.0, 1.0, 1.3), (1.0, -3.0, -1.0), (1.0, -3.0, 1.3), (-1.0, -3.0, 1.3), (-1.0, -3.0, -1.0), (-1.0, -1.0, -1.0), (-1.0, -1.0, 1.3), (1.0, -1.0, -1.0), (1.0, -1.0, 1.3), (1.0, -5.0, 1.3), (-1.0, -5.0, 1.3), (-1.0, -5.0, -1.0), (1.0, -5.0, -1.0), (-1.0, 1.0, -1.0), (-1.0, 1.0, 1.3), (1.0, 1.0, -1.0), (1.0, 1.0, 1.3), (-1.0, 7.0, 1.3), (-1.0, 7.0, -1.0), (1.0, 7.0, -1.0), (1.0, 7.0, 1.3), (-1.0, 3.0, -1.0), (-1.0, 5.0, -1.0), (1.0, 5.0, -1.0), (1.0, 3.0, -1.0), (1.0, 3.0, 1.3), (1.0, 5.0, 1.3), (-1.0, 5.0, 1.3), (-1.0, 3.0, 1.3), (7.0, 7.0, 1.3), (7.0, 7.0, -1.0), (7.0, 5.0, 1.3), (7.0, 5.0, -1.0), (-1.0, 7.0, 1.3), (-1.0, 7.0, -1.0), (-1.0, 5.0, -1.0), (-1.0, 5.0, 1.3), (-7.0, 7.0, 1.3), (-7.0, 7.0, -1.0), (-7.0, 5.0, -1.0), (-7.0, 5.0, 1.3), (-3.0, 5.0, 1.3), (-5.0, 5.0, 1.3), (-5.0, 5.0, -1.0), (-3.0, 5.0, -1.0), (-5.0, 7.0, -1.0), (-3.0, 7.0, -1.0), (-3.0, 7.0, 1.3), (-5.0, 7.0, 1.3), (3.0, 5.0, 1.3), (5.0, 5.0, 1.3), (5.0, 7.0, 1.3), (3.0, 7.0, 1.3), (3.0, 5.0, -1.0), (5.0, 5.0, -1.0), (5.0, 7.0, -1.0), (3.0, 7.0, -1.0)], [], [(3, 2, 8, 11), (33, 32, 35, 34), (6, 7, 5, 4), (2, 6, 4, 0), (7, 3, 1, 5), (10, 11, 15, 14), (0, 1, 10, 9), (1, 3, 11, 10), (2, 0, 9, 8), (13, 14, 15, 12), (8, 9, 13, 12), (11, 8, 12, 15), (9, 10, 14, 13), (16, 17, 24, 27), (20, 22, 16, 19), (21, 20, 19, 18), (23, 21, 18, 17), (22, 23, 17, 16), (27, 24, 25, 26), (17, 18, 25, 24), (18, 19, 26, 25), (19, 16, 27, 26), (38, 37, 33, 34), (42, 41, 35, 32), (66, 65, 46, 44), (31, 30, 39, 40), (40, 39, 38, 41), (28, 29, 43, 36), (36, 43, 42, 37), (29, 31, 40, 43), (43, 40, 41, 42), (30, 28, 36, 39), (39, 36, 37, 38), (46, 47, 45, 44), (65, 69, 47, 46), (70, 66, 44, 45), (69, 70, 45, 47), (54, 55, 52, 53), (58, 57, 55, 54), (60, 58, 54, 53), (57, 63, 52, 55), (63, 60, 53, 52), (48, 49, 61, 62), (62, 61, 60, 63), (51, 48, 62, 56), (56, 62, 63, 57), (49, 50, 59, 61), (61, 59, 58, 60), (50, 51, 56, 59), (59, 56, 57, 58), (38, 34, 71, 68), (68, 71, 70, 69), (34, 35, 67, 71), (71, 67, 66, 70), (41, 38, 68, 64), (64, 68, 69, 65), (35, 41, 64, 67), (67, 64, 65, 66)])
me_cube_017.polygons.foreach_set('material_index', [0, 0, 1, 1, 1, 1, 0, 1, 1, 1, 1, 0, 0, 1, 0, 0, 0, 0, 0, 1, 1, 1, 0, 0, 1, 0, 1, 0, 1, 0, 1, 0, 1, 0, 1, 1, 1, 0, 1, 1, 1, 1, 1, 0, 1, 0, 1, 0, 1, 0, 1, 0, 1, 0, 1, 0, 1, 0])
me_cube_017.materials.append(mat_wall01_004)
me_cube_017.materials.append(mat_wall02_004)
me_cube_017.use_remesh_preserve_volume = False
me_cube_017.use_remesh_preserve_attributes = False
me_cube_017.use_mirror_vertex_groups = False
me_cube_017.update()

# ---- objects
ob_viga_010 = bpy.data.objects.new('Viga.010', me_cylinder_011)
ob_cube_010 = bpy.data.objects.new('Cube.010', me_cube_023)
ob_flor01_006 = bpy.data.objects.new('flor01.006', me_cube_022)
ob_viga_009 = bpy.data.objects.new('Viga.009', me_cylinder_010)
ob_cube_009 = bpy.data.objects.new('Cube.009', me_cube_021)
ob_point_005 = bpy.data.objects.new('Point.005', light_point_006)
ob_point_004 = bpy.data.objects.new('Point.004', light_point_005)
ob_cube_008 = bpy.data.objects.new('Cube.008', me_cube_020)
ob_viga_008 = bpy.data.objects.new('Viga.008', me_cylinder_009)
ob_flor01_005 = bpy.data.objects.new('flor01.005', me_cube_019)
ob_cube_007 = bpy.data.objects.new('Cube.007', me_cube_018)
ob_viga_007 = bpy.data.objects.new('Viga.007', me_cylinder_008)
ob_point_003 = bpy.data.objects.new('Point.003', light_point_003)
ob_point_002 = bpy.data.objects.new('Point.002', light_point_003)
ob_point_001 = bpy.data.objects.new('Point.001', light_point_003)
ob_flor01_004 = bpy.data.objects.new('flor01.004', me_cube_014)
ob_viga_006 = bpy.data.objects.new('Viga.006', me_cylinder_006)
ob_viga_005 = bpy.data.objects.new('Viga.005', me_cylinder_005)
ob_viga_004 = bpy.data.objects.new('Viga.004', me_cylinder_004)
ob_flor01_003 = bpy.data.objects.new('flor01.003', me_cube_013)
ob_flor01_002 = bpy.data.objects.new('flor01.002', me_cube_012)
ob_cube_006 = bpy.data.objects.new('Cube.006', me_cube_009)
ob_cube_005 = bpy.data.objects.new('Cube.005', me_cube_008)
ob_viga_003 = bpy.data.objects.new('Viga.003', me_cylinder_003)
ob_viga_002 = bpy.data.objects.new('Viga.002', me_cylinder_002)
ob_viga_001 = bpy.data.objects.new('Viga.001', me_cylinder_001)
ob_cube_004 = bpy.data.objects.new('Cube.004', me_cube_007)
ob_cube_000 = bpy.data.objects.new('Cube.000', me_cube_006)
ob_flor01_001 = bpy.data.objects.new('flor01.001', me_cube_005)
ob_flor01 = bpy.data.objects.new('flor01', me_cube_004)
ob_cube_001 = bpy.data.objects.new('Cube.001', me_cube_003)
ob_cube_003 = bpy.data.objects.new('Cube.003', me_cube_001)
ob_viga = bpy.data.objects.new('Viga', me_cylinder)
ob_cube_002 = bpy.data.objects.new('Cube.002', me_cube_000)
ob_point = bpy.data.objects.new('Point', light_point_003)
ob_cube = bpy.data.objects.new('Cube', me_cube_017)

# ---- transforms, parenting, visibility, modifiers, constraints
ob_viga_010.location = (-0.8304, -3.0, 1.15)
ob_viga_010.rotation_euler = (0.0, -0.0, 0.7854)
ob_viga_010.scale = (1.112, 1.112, 1.112)
ob_viga_010.lineart.crease_threshold = 0.0
ob_cube_010.location = (0.0, 0.0, 1.0)
ob_cube_010.lineart.crease_threshold = 0.0
ob_flor01_006.location = (0.0, 0.0, 1.0)
ob_flor01_006.lineart.crease_threshold = 0.0
ob_viga_009.location = (0.8413, -3.0, 1.15)
ob_viga_009.rotation_euler = (0.0, -0.0, 0.7854)
ob_viga_009.scale = (1.112, 1.112, 1.112)
ob_viga_009.lineart.crease_threshold = 0.0
ob_cube_009.location = (0.0, 0.0, 1.0)
ob_cube_009.lineart.crease_threshold = 0.0
ob_point_005.location = (0.8624, -4.061, 1.748)
ob_point_005.lineart.crease_threshold = 0.0
ob_point_004.location = (0.8624, -2.061, 1.748)
ob_point_004.lineart.crease_threshold = 0.0
ob_cube_008.location = (0.0, 0.0, 1.0)
ob_cube_008.lineart.crease_threshold = 0.0
ob_viga_008.location = (0.8413, -1.0, 1.15)
ob_viga_008.rotation_euler = (0.0, -0.0, 0.7854)
ob_viga_008.scale = (1.112, 1.112, 1.112)
ob_viga_008.lineart.crease_threshold = 0.0
ob_flor01_005.location = (0.0, 0.0, 1.0)
ob_flor01_005.lineart.crease_threshold = 0.0
ob_cube_007.location = (0.0, 0.0, 1.0)
ob_cube_007.lineart.crease_threshold = 0.0
ob_viga_007.location = (-0.8304, -1.0, 1.15)
ob_viga_007.rotation_euler = (0.0, -0.0, 0.7854)
ob_viga_007.scale = (1.112, 1.112, 1.112)
ob_viga_007.lineart.crease_threshold = 0.0
ob_point_003.location = (0.8624, 3.939, 1.748)
ob_point_003.lineart.crease_threshold = 0.0
ob_point_002.location = (-1.138, 3.939, 1.748)
ob_point_002.lineart.crease_threshold = 0.0
ob_point_001.location = (-1.138, -0.06141, 1.748)
ob_point_001.lineart.crease_threshold = 0.0
ob_flor01_004.location = (0.0, 0.0, 1.0)
ob_flor01_004.lineart.crease_threshold = 0.0
ob_viga_006.location = (0.8413, 5.0, 1.15)
ob_viga_006.rotation_euler = (0.0, -0.0, 0.7854)
ob_viga_006.scale = (1.112, 1.112, 1.112)
ob_viga_006.lineart.crease_threshold = 0.0
ob_viga_005.location = (-0.8304, 5.0, 1.15)
ob_viga_005.rotation_euler = (0.0, -0.0, 0.7854)
ob_viga_005.scale = (1.112, 1.112, 1.112)
ob_viga_005.lineart.crease_threshold = 0.0
ob_viga_004.location = (0.8413, 3.0, 1.15)
ob_viga_004.rotation_euler = (0.0, -0.0, 0.7854)
ob_viga_004.scale = (1.112, 1.112, 1.112)
ob_viga_004.lineart.crease_threshold = 0.0
ob_flor01_003.location = (0.0, 0.0, 1.0)
ob_flor01_003.lineart.crease_threshold = 0.0
ob_flor01_002.location = (0.0, 0.0, 1.0)
ob_flor01_002.lineart.crease_threshold = 0.0
ob_cube_006.location = (0.0, 0.0, 1.0)
ob_cube_006.lineart.crease_threshold = 0.0
ob_cube_005.location = (0.0, 0.0, 1.0)
ob_cube_005.lineart.crease_threshold = 0.0
ob_viga_003.location = (0.8413, 3.0, 1.15)
ob_viga_003.rotation_euler = (0.0, -0.0, 0.7854)
ob_viga_003.scale = (1.112, 1.112, 1.112)
ob_viga_003.lineart.crease_threshold = 0.0
ob_viga_002.location = (-0.8304, 3.0, 1.15)
ob_viga_002.rotation_euler = (0.0, -0.0, 0.7854)
ob_viga_002.scale = (1.112, 1.112, 1.112)
ob_viga_002.lineart.crease_threshold = 0.0
ob_viga_001.location = (-0.8304, 1.0, 1.15)
ob_viga_001.rotation_euler = (0.0, -0.0, 0.7854)
ob_viga_001.scale = (1.112, 1.112, 1.112)
ob_viga_001.lineart.crease_threshold = 0.0
ob_cube_004.location = (0.0, 0.0, 1.0)
ob_cube_004.lineart.crease_threshold = 0.0
ob_cube_000.location = (0.0, 0.0, 1.0)
ob_cube_000.lineart.crease_threshold = 0.0
ob_flor01_001.location = (0.0, 0.0, 1.0)
ob_flor01_001.lineart.crease_threshold = 0.0
ob_flor01.location = (0.0, 0.0, 1.0)
ob_flor01.lineart.crease_threshold = 0.0
ob_cube_001.location = (0.0, 0.0, 1.0)
ob_cube_001.hide_viewport = True
ob_cube_001.lineart.crease_threshold = 0.0
ob_cube_003.location = (0.0, 0.0, 1.0)
ob_cube_003.lineart.crease_threshold = 0.0
ob_viga.location = (0.8413, 1.0, 1.15)
ob_viga.rotation_euler = (0.0, -0.0, 0.7854)
ob_viga.scale = (1.112, 1.112, 1.112)
ob_viga.lineart.crease_threshold = 0.0
ob_cube_002.location = (0.0, 0.0, 1.0)
ob_cube_002.lineart.crease_threshold = 0.0
ob_point.location = (0.8624, -0.06141, 1.748)
ob_point.lineart.crease_threshold = 0.0
ob_cube.location = (0.0, 0.0, 1.0)
ob_cube.hide_viewport = True
ob_cube.lineart.crease_threshold = 0.0

# ---- collection membership
col_collection_3.objects.link(ob_viga_010)
col_collection_3.objects.link(ob_cube_010)
col_collection_3.objects.link(ob_flor01_006)
col_collection_3.objects.link(ob_viga_009)
col_collection_3.objects.link(ob_cube_009)
col_collection_3.objects.link(ob_point_005)
col_collection_3.objects.link(ob_point_004)
col_collection_3.objects.link(ob_cube_008)
col_collection_3.objects.link(ob_viga_008)
col_collection_3.objects.link(ob_flor01_005)
col_collection_3.objects.link(ob_cube_007)
col_collection_3.objects.link(ob_viga_007)
col_collection_3.objects.link(ob_point_003)
col_collection_3.objects.link(ob_point_002)
col_collection_3.objects.link(ob_point_001)
col_collection_3.objects.link(ob_flor01_004)
col_collection_3.objects.link(ob_viga_006)
col_collection_3.objects.link(ob_viga_005)
col_collection_3.objects.link(ob_viga_004)
col_collection_3.objects.link(ob_flor01_003)
col_collection_3.objects.link(ob_flor01_002)
col_collection_3.objects.link(ob_cube_006)
col_collection_3.objects.link(ob_cube_005)
col_collection_3.objects.link(ob_viga_003)
col_collection_3.objects.link(ob_viga_002)
col_collection_3.objects.link(ob_viga_001)
col_collection_3.objects.link(ob_cube_004)
col_collection_3.objects.link(ob_cube_000)
col_collection_3.objects.link(ob_flor01_001)
col_collection_3.objects.link(ob_flor01)
col_collection_3.objects.link(ob_cube_001)
col_collection_3.objects.link(ob_cube_003)
col_collection_3.objects.link(ob_viga)
col_collection_3.objects.link(ob_cube_002)
col_collection_3.objects.link(ob_point)
col_collection_3.objects.link(ob_cube)

# ---- scene / render settings (as saved in the file)
scene.frame_start = 1; scene.frame_end = 250; scene.frame_set(1)
scene.render.engine = 'CYCLES'
scene.render.resolution_percentage = 50
scene.render.dither_intensity = 0.0
scene.cycles.use_denoising = False
scene.cycles.samples = 128
scene.cycles.sampling_pattern = 'TABULATED_SOBOL'
scene.cycles.use_adaptive_sampling = False
scene.cycles.use_light_tree = False
scene.cycles.blur_glossy = 0.0
scene.cycles.sample_clamp_indirect = 0.0
scene.view_settings.view_transform = 'Standard'
bpy.context.view_layer.update()

# ---- added for rendering (the .blend has no active camera): camera
cam_auto = bpy.data.cameras.new('AutoCamera')
cam_auto.lens = 50.0
cam_auto.sensor_width = 36.0
cam_auto.clip_end = 1000.0
ob_auto_camera = bpy.data.objects.new('AutoCamera', cam_auto)
scene.collection.objects.link(ob_auto_camera)
ob_auto_camera.location = (17.3314, -19.7976, 14.5151)
ob_auto_camera.rotation_euler = (1.09748, -7.21219e-08, 0.694738)
scene.camera = ob_auto_camera
bpy.context.view_layer.update()
